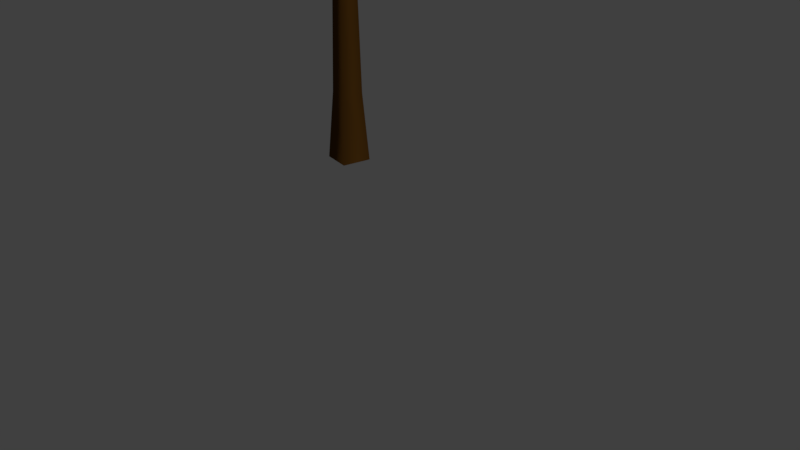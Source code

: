 # Source: Tree_-_Dead_snow.blend  (saved by Blender 2.79.0; exported with 4.5.12 LTS)
import bpy
from mathutils import Matrix  # noqa: F401  (used for matrix-valued properties, if any)

bpy.ops.wm.read_factory_settings(use_empty=True)
scene = bpy.context.scene
scene.name = 'Scene'

# ---- collections
col_collection_1 = bpy.data.collections.new('Collection 1'); scene.collection.children.link(col_collection_1)

# ---- materials (node trees are filled in below, after node groups)
mat_dead_tree_trunk = bpy.data.materials.new('Dead tree trunk')
mat_dead_tree_trunk.alpha_threshold = 0.0
mat_dead_tree_trunk.use_transparent_shadow = False
mat_dead_tree_trunk.diffuse_color = (0.1065, 0.0448, 0.007048, 1.0)
mat_dead_tree_trunk.specular_color = (0.6982, 0.6982, 0.6982)
mat_dead_tree_trunk.roughness = 0.5
mat_dead_tree_trunk.specular_intensity = 0.0
mat_snow = bpy.data.materials.new('snow')
mat_snow.alpha_threshold = 0.0
mat_snow.use_transparent_shadow = False
mat_snow.diffuse_color = (1.0, 1.0, 1.0, 1.0)
mat_snow.specular_color = (0.3844, 1.0, 1.0)
mat_snow.roughness = 0.5
mat_snow.specular_intensity = 1.0

# ---- material node trees

# ---- world
world_world = bpy.data.worlds.new('World'); scene.world = world_world
world_world.color = (0.05088, 0.05088, 0.05088)
world_world.use_sun_shadow = False
world_world.sun_shadow_jitter_overblur = 0.0
world_world.cycles.sampling_method = 'MANUAL'

# ---- cameras
cam_camera = bpy.data.cameras.new('Camera')
cam_camera.clip_end = 100.0
cam_camera.lens = 35.0
cam_camera.sensor_width = 32.0
cam_camera.sensor_height = 18.0
cam_camera.ortho_scale = 7.314
cam_camera.dof.focus_distance = 0.0
cam_camera.dof.aperture_fstop = 128.0

# ---- lights
light_lamp = bpy.data.lights.new('Lamp', 'SUN')
light_lamp.transmission_factor = 0.0
light_lamp.cutoff_distance = 30.0
light_lamp.angle = 0.1993
light_lamp.energy = 1.0
light_lamp.shadow_buffer_clip_start = 1.001
light_lamp.shadow_soft_size = 0.1
light_lamp.shadow_cascade_max_distance = 1000.0

# ---- meshes
me_cutree_003 = bpy.data.meshes.new('CUtree.003')
me_cutree_003.from_pydata([(0.1942, -0.2768, 8.867e-06), (0.2768, 0.1942, 6.22e-06), (-0.1942, 0.2768, -8.867e-06), (-0.2768, -0.1942, -6.22e-06), (0.1354, -0.193, 1.11), (0.193, 0.1354, 1.109), (-0.1354, 0.193, 1.109), (-0.193, -0.1354, 1.109), (0.1145, -0.1632, 2.219), (0.1646, 0.1226, 2.219), (-0.1212, 0.1728, 2.218), (-0.1714, -0.113, 2.219), (0.09814, -0.139, 3.329), (0.1408, 0.1043, 3.328), (-0.1025, 0.147, 3.326), (-0.1452, -0.09633, 3.327), (0.06326, -0.1018, 4.438), (0.09849, 0.09906, 4.438), (-0.1023, 0.1343, 4.436), (-0.1375, -0.06652, 4.436), (0.03772, -0.08203, 5.546), (0.06548, 0.07628, 5.547), (-0.0928, 0.1041, 5.544), (-0.1206, -0.05426, 5.543), (-0.013, -0.05733, 6.654), (0.007302, 0.05847, 6.655), (-0.1085, 0.07878, 6.653), (-0.1288, -0.03701, 6.653), (-0.02308, -0.0447, 7.76), (-0.01022, 0.02859, 7.76), (-0.08351, 0.04144, 7.759), (-0.09637, -0.03184, 7.76), (-0.06302, 0.01527, 8.869), (-0.05761, 0.04603, 8.868), (-0.08838, 0.05142, 8.867), (-0.09379, 0.02065, 8.868), (0.003799, 0.009572, 2.829), (0.02448, -0.02043, 2.794), (-0.007102, -0.002038, 2.76), (-0.02778, 0.02796, 2.794), (0.2177, 0.2407, 2.749), (0.2358, 0.2184, 2.721), (0.2124, 0.2351, 2.693), (0.1943, 0.2575, 2.721), (0.4414, 0.4739, 2.728), (0.4573, 0.4597, 2.706), (0.4414, 0.474, 2.685), (0.4255, 0.4882, 2.706), (0.6498, 0.7232, 2.737), (0.6616, 0.715, 2.723), (0.6525, 0.7262, 2.709), (0.6407, 0.7344, 2.723), (0.8785, 0.9462, 2.803), (0.8848, 0.9425, 2.796), (0.8807, 0.9486, 2.789), (0.8745, 0.9523, 2.796), (1.092, 1.183, 2.876), (1.092, 1.183, 2.876), (1.092, 1.183, 2.876), (1.092, 1.183, 2.876), (-0.009627, 0.002771, 2.93), (-0.004793, 0.04136, 2.893), (0.007038, 0.004182, 2.856), (0.002204, -0.0344, 2.893), (-0.3414, -0.02803, 2.847), (-0.3399, 0.002637, 2.817), (-0.3333, -0.02736, 2.787), (-0.3349, -0.05802, 2.817), (-0.6821, -0.05281, 2.824), (-0.6845, -0.03014, 2.801), (-0.682, -0.05287, 2.778), (-0.6797, -0.07553, 2.801), (-1.022, -0.1007, 2.83), (-1.026, -0.08587, 2.815), (-1.027, -0.1012, 2.8), (-1.022, -0.116, 2.815), (-1.356, -0.1407, 2.905), (-1.359, -0.1335, 2.898), (-1.36, -0.1414, 2.891), (-1.357, -0.1485, 2.898), (-1.668, -0.2283, 3.023), (-1.668, -0.2283, 3.023), (-1.668, -0.2283, 3.023), (-1.668, -0.2283, 3.023), (0.006207, -0.00242, 3.142), (-0.02741, -0.03073, 3.1), (-0.008491, 0.008997, 3.058), (0.02512, 0.0373, 3.1), (0.2989, -0.2283, 3.051), (0.274, -0.2525, 3.017), (0.2914, -0.2225, 2.983), (0.3162, -0.1983, 3.017), (0.5966, -0.4617, 3.02), (0.581, -0.4822, 2.995), (0.596, -0.4612, 2.969), (0.6117, -0.4407, 2.995), (0.9081, -0.68, 3.023), (0.8995, -0.695, 3.006), (0.912, -0.6829, 2.989), (0.9206, -0.6679, 3.006), (1.188, -0.9234, 3.108), (1.185, -0.9318, 3.1), (1.193, -0.9267, 3.092), (1.196, -0.9183, 3.1), (1.479, -1.132, 3.245), (1.479, -1.132, 3.245), (1.479, -1.132, 3.245), (1.479, -1.132, 3.245), (-0.003246, 0.01353, 3.285), (0.04377, 0.01143, 3.24), (6.211e-06, -0.006333, 3.195), (-0.04701, -0.00424, 3.24), (-0.07005, 0.3993, 3.187), (-0.03288, 0.4002, 3.151), (-0.06845, 0.3893, 3.114), (-0.1056, 0.3884, 3.151), (-0.1298, 0.7961, 3.157), (-0.1023, 0.7997, 3.129), (-0.1295, 0.7948, 3.101), (-0.157, 0.7913, 3.129), (-0.1918, 1.195, 3.15), (-0.1739, 1.2, 3.131), (-0.1923, 1.199, 3.113), (-0.2103, 1.194, 3.131), (-0.2458, 1.591, 3.215), (-0.237, 1.594, 3.206), (-0.2464, 1.595, 3.197), (-0.2552, 1.591, 3.206), (-0.3271, 1.981, 3.293), (-0.3271, 1.981, 3.293), (-0.3271, 1.981, 3.293), (-0.3271, 1.981, 3.293), (-0.009241, -0.003633, 3.535), (-0.04721, 0.03211, 3.485), (0.001937, 0.01388, 3.435), (0.0399, -0.02186, 3.485), (-0.2353, -0.3691, 3.436), (-0.2671, -0.3428, 3.395), (-0.2299, -0.3607, 3.354), (-0.1981, -0.3871, 3.395), (-0.4794, -0.7345, 3.408), (-0.5051, -0.7176, 3.377), (-0.479, -0.7339, 3.346), (-0.4533, -0.7508, 3.377), (-0.7099, -1.11, 3.405), (-0.7287, -1.102, 3.385), (-0.7132, -1.115, 3.365), (-0.6944, -1.124, 3.385), (-0.9521, -1.462, 3.516), (-0.9628, -1.46, 3.507), (-0.9558, -1.468, 3.497), (-0.9451, -1.47, 3.507), (-1.132, -1.831, 3.684), (-1.132, -1.831, 3.684), (-1.132, -1.831, 3.684), (-1.132, -1.831, 3.684), (0.00448, 0.008894, 3.663), (0.007892, -0.04605, 3.61), (-0.01512, 0.004088, 3.557), (-0.01853, 0.05904, 3.61), (0.4425, 0.1192, 3.566), (0.4487, 0.07606, 3.523), (0.4344, 0.1172, 3.48), (0.4282, 0.1603, 3.523), (0.891, 0.2245, 3.553), (0.8996, 0.1931, 3.521), (0.8926, 0.2249, 3.488), (0.8841, 0.2563, 3.521), (1.338, 0.3394, 3.568), (1.346, 0.319, 3.547), (1.346, 0.3412, 3.526), (1.338, 0.3615, 3.547), (1.776, 0.3943, 3.706), (1.782, 0.3842, 3.696), (1.784, 0.3957, 3.686), (1.779, 0.4057, 3.696), (2.211, 0.4505, 3.864), (2.211, 0.4505, 3.864), (2.211, 0.4505, 3.864), (2.211, 0.4505, 3.864), (-0.01988, 0.01525, 3.882), (0.01818, 0.06265, 3.824), (0.001816, 0.003831, 3.765), (-0.03624, -0.04356, 3.824), (-0.4547, 0.2378, 3.767), (-0.4267, 0.277, 3.72), (-0.4434, 0.2318, 3.673), (-0.4714, 0.1926, 3.72), (-0.8919, 0.4771, 3.725), (-0.8753, 0.5087, 3.689), (-0.8908, 0.4764, 3.653), (-0.9074, 0.4447, 3.689), (-1.349, 0.6851, 3.726), (-1.341, 0.7077, 3.702), (-1.353, 0.687, 3.678), (-1.361, 0.6644, 3.702), (-1.799, 0.8975, 3.797), (-1.796, 0.9096, 3.786), (-1.804, 0.8998, 3.774), (-1.806, 0.8878, 3.786), (-2.247, 1.086, 3.934), (-2.247, 1.086, 3.934), (-2.247, 1.086, 3.934), (-2.247, 1.086, 3.934), (-0.007794, 0.002327, 3.991), (-0.0696, -0.01087, 3.93), (-0.01442, 0.02003, 3.868), (0.04739, 0.03323, 3.93), (0.1733, -0.478, 3.9), (0.1252, -0.4921, 3.85), (0.1708, -0.4713, 3.8), (0.2189, -0.4572, 3.85), (0.3531, -0.9647, 3.893), (0.319, -0.9807, 3.856), (0.3551, -0.97, 3.818), (0.3891, -0.954, 3.856), (0.5421, -1.445, 3.954), (0.5208, -1.459, 3.93), (0.5467, -1.458, 3.906), (0.568, -1.443, 3.93), (0.6787, -1.911, 4.145), (0.6687, -1.92, 4.133), (0.6821, -1.921, 4.122), (0.6921, -1.912, 4.133), (0.8781, -2.351, 4.351), (0.8781, -2.351, 4.351), (0.8781, -2.351, 4.351), (0.8781, -2.351, 4.351), (-0.01125, 0.02378, 4.235), (0.04717, -0.01366, 4.167), (-0.01997, 0.004956, 4.099), (-0.07839, 0.0424, 4.167), (0.2151, 0.5313, 4.136), (0.2633, 0.5046, 4.081), (0.212, 0.5247, 4.026), (0.1638, 0.5514, 4.081), (0.4642, 1.036, 4.133), (0.5024, 1.021, 4.092), (0.466, 1.04, 4.051), (0.4277, 1.056, 4.092), (0.6922, 1.552, 4.167), (0.7193, 1.545, 4.14), (0.6961, 1.561, 4.113), (0.6691, 1.568, 4.14), (0.9214, 2.053, 4.299), (0.9359, 2.052, 4.286), (0.9249, 2.061, 4.273), (0.9103, 2.062, 4.286), (1.086, 2.562, 4.492), (1.086, 2.562, 4.492), (1.086, 2.562, 4.492), (1.086, 2.562, 4.492), (-0.02674, 0.01077, 4.344), (-0.04916, 0.07927, 4.274), (-0.00796, 0.01997, 4.203), (0.01445, -0.04853, 4.274), (-0.5412, -0.2454, 4.245), (-0.5623, -0.1922, 4.188), (-0.5334, -0.2416, 4.131), (-0.5123, -0.2948, 4.188), (-1.066, -0.4954, 4.228), (-1.087, -0.4582, 4.185), (-1.069, -0.4972, 4.142), (-1.048, -0.5344, 4.185), (-1.575, -0.7737, 4.267), (-1.593, -0.7505, 4.239), (-1.586, -0.7789, 4.212), (-1.568, -0.8021, 4.24), (-2.094, -0.9841, 4.435), (-2.103, -0.9728, 4.421), (-2.102, -0.9879, 4.408), (-2.092, -0.9991, 4.422), (-2.615, -1.198, 4.602), (-2.615, -1.198, 4.602), (-2.615, -1.198, 4.602), (-2.615, -1.198, 4.602), (-0.0117, 0.01367, 4.499), (-0.04253, -0.05492, 4.424), (-0.02706, 0.01879, 4.35), (0.00377, 0.08738, 4.424), (0.5596, -0.1721, 4.418), (0.5389, -0.2283, 4.358), (0.5566, -0.1711, 4.298), (0.5773, -0.1149, 4.358), (1.13, -0.3722, 4.436), (1.119, -0.416, 4.392), (1.138, -0.3748, 4.347), (1.148, -0.331, 4.392), (1.703, -0.561, 4.498), (1.699, -0.5913, 4.469), (1.716, -0.5654, 4.439), (1.719, -0.535, 4.469), (2.242, -0.7753, 4.679), (2.242, -0.7911, 4.665), (2.251, -0.7785, 4.651), (2.251, -0.7626, 4.665), (2.805, -0.918, 4.869), (2.805, -0.918, 4.869), (2.805, -0.918, 4.869), (2.805, -0.918, 4.869), (-0.02485, 0.022, 4.785), (0.0462, 0.05441, 4.707), (-0.01842, 0.01053, 4.63), (-0.08947, -0.02187, 4.707), (-0.3302, 0.5651, 4.716), (-0.2756, 0.5951, 4.654), (-0.3297, 0.5642, 4.592), (-0.3843, 0.5343, 4.654), (-0.6335, 1.11, 4.744), (-0.5965, 1.139, 4.697), (-0.6391, 1.12, 4.651), (-0.6761, 1.091, 4.697), (-0.9799, 1.625, 4.834), (-0.957, 1.647, 4.804), (-0.9879, 1.638, 4.774), (-1.011, 1.616, 4.804), (-1.247, 2.159, 5.029), (-1.235, 2.171, 5.014), (-1.252, 2.169, 5.0), (-1.263, 2.157, 5.015), (-1.52, 2.689, 5.239), (-1.52, 2.689, 5.239), (-1.52, 2.689, 5.239), (-1.52, 2.689, 5.239), (-0.02313, 0.01029, 4.907), (-0.09702, 0.03046, 4.831), (-0.02095, 0.0211, 4.755), (0.05293, 0.0009237, 4.831), (-0.1418, -0.5923, 4.847), (-0.2017, -0.5803, 4.786), (-0.142, -0.5932, 4.725), (-0.08205, -0.6053, 4.786), (-0.2734, -1.192, 4.886), (-0.3195, -1.189, 4.84), (-0.2759, -1.204, 4.795), (-0.2297, -1.207, 4.84), (-0.3909, -1.79, 4.979), (-0.4224, -1.791, 4.949), (-0.3945, -1.807, 4.92), (-0.363, -1.806, 4.95), (-0.5598, -2.348, 5.188), (-0.5758, -2.349, 5.174), (-0.5623, -2.359, 5.16), (-0.5463, -2.357, 5.174), (-0.7161, -2.911, 5.402), (-0.7161, -2.911, 5.402), (-0.7161, -2.911, 5.402), (-0.7161, -2.911, 5.402), (-0.02096, 0.01526, 5.103), (0.01863, -0.04738, 5.029), (-0.02397, 0.01325, 4.955), (-0.06356, 0.07589, 5.029), (0.479, 0.3486, 5.073), (0.5142, 0.3008, 5.014), (0.4838, 0.3518, 4.955), (0.4487, 0.3996, 5.014), (0.9769, 0.6769, 5.132), (1.008, 0.6441, 5.088), (0.9897, 0.6854, 5.045), (0.9588, 0.7183, 5.088), (1.467, 1.001, 5.251), (1.492, 0.9819, 5.224), (1.485, 1.013, 5.196), (1.46, 1.032, 5.224), (1.925, 1.284, 5.522), (1.939, 1.276, 5.509), (1.936, 1.292, 5.496), (1.922, 1.3, 5.509), (2.381, 1.592, 5.775), (2.381, 1.592, 5.775), (2.381, 1.592, 5.775), (2.381, 1.592, 5.775), (-0.024, 0.01357, 5.199), (-0.01395, 0.08585, 5.126), (-0.02162, 0.01333, 5.053), (-0.03167, -0.05895, 5.126), (-0.6129, 0.08561, 5.174), (-0.6082, 0.1439, 5.116), (-0.6196, 0.08655, 5.058), (-0.6243, 0.02829, 5.116), (-1.194, 0.1774, 5.238), (-1.196, 0.2219, 5.195), (-1.21, 0.1796, 5.152), (-1.207, 0.1351, 5.195), (-1.77, 0.2358, 5.362), (-1.777, 0.2661, 5.335), (-1.79, 0.2384, 5.308), (-1.784, 0.2082, 5.335), (-2.299, 0.3086, 5.622), (-2.305, 0.3241, 5.61), (-2.313, 0.3105, 5.597), (-2.308, 0.2951, 5.61), (-2.805, 0.3512, 5.937), (-2.805, 0.3512, 5.937), (-2.805, 0.3512, 5.937), (-2.805, 0.3512, 5.937), (-0.02668, 0.01379, 5.447), (-0.07809, -0.03412, 5.377), (-0.02315, 0.009562, 5.307), (0.02827, 0.05747, 5.377), (0.3479, -0.4212, 5.456), (0.3097, -0.4629, 5.4), (0.3572, -0.432, 5.344), (0.3953, -0.3903, 5.4), (0.7078, -0.8517, 5.564), (0.683, -0.8875, 5.523), (0.7227, -0.8692, 5.483), (0.7475, -0.8334, 5.523), (1.06, -1.269, 5.741), (1.046, -1.296, 5.715), (1.075, -1.287, 5.69), (1.089, -1.26, 5.716), (1.387, -1.66, 6.01), (1.381, -1.674, 5.998), (1.397, -1.671, 5.986), (1.403, -1.656, 5.998), (1.705, -2.037, 6.312), (1.705, -2.037, 6.312), (1.705, -2.037, 6.312), (1.705, -2.037, 6.312), (-0.02703, 0.006972, 5.561), (0.04224, 0.006114, 5.493), (-0.0262, 0.01536, 5.424), (-0.09546, 0.01622, 5.492), (0.01432, 0.5716, 5.582), (0.07004, 0.5746, 5.527), (0.01574, 0.5875, 5.473), (-0.03998, 0.5844, 5.527), (0.07194, 1.122, 5.697), (0.1142, 1.13, 5.658), (0.07369, 1.143, 5.617), (0.03148, 1.135, 5.657), (0.08272, 1.67, 5.845), (0.111, 1.679, 5.82), (0.08412, 1.689, 5.794), (0.05582, 1.681, 5.819), (0.09782, 2.191, 6.073), (0.1119, 2.198, 6.061), (0.09849, 2.203, 6.048), (0.08437, 2.197, 6.06), (0.03256, 2.704, 6.314), (0.03256, 2.704, 6.314), (0.03256, 2.704, 6.314), (0.03256, 2.704, 6.314), (-0.02905, 0.01512, 5.836), (-0.08163, 0.05606, 5.77), (-0.03724, 0.006471, 5.704), (0.01534, -0.03448, 5.77), (-0.4019, -0.3842, 5.872), (-0.447, -0.3547, 5.82), (-0.4149, -0.398, 5.768), (-0.3698, -0.4275, 5.82), (-0.7666, -0.7671, 6.004), (-0.8052, -0.7503, 5.967), (-0.7841, -0.7861, 5.929), (-0.7455, -0.8029, 5.966), (-1.085, -1.165, 6.2), (-1.114, -1.158, 6.177), (-1.103, -1.185, 6.154), (-1.074, -1.193, 6.176), (-1.374, -1.498, 6.525), (-1.39, -1.497, 6.516), (-1.385, -1.511, 6.505), (-1.369, -1.513, 6.515), (-1.566, -1.861, 6.894), (-1.566, -1.861, 6.894), (-1.566, -1.861, 6.894), (-1.566, -1.861, 6.894), (-0.04973, 0.01076, 5.978), (-0.03609, -0.05377, 5.914), (-0.02638, 0.01119, 5.85), (-0.04002, 0.07572, 5.914), (0.4807, 0.02704, 6.061), (0.495, -0.0245, 6.011), (0.5073, 0.02758, 5.961), (0.4929, 0.07912, 6.011), (0.9893, 0.03201, 6.227), (1.006, -0.006481, 6.191), (1.02, 0.03271, 6.155), (1.003, 0.0712, 6.191), (1.474, 0.06279, 6.455), (1.488, 0.03727, 6.433), (1.501, 0.06353, 6.411), (1.487, 0.08906, 6.433), (1.904, 0.06322, 6.778), (1.912, 0.05048, 6.768), (1.921, 0.06364, 6.758), (1.912, 0.07638, 6.768), (2.307, 0.06487, 7.138), (2.307, 0.06487, 7.138), (2.307, 0.06487, 7.138), (2.307, 0.06487, 7.138), (-0.03898, 0.004223, 6.202), (-0.005808, 0.05813, 6.141), (-0.05483, 0.01873, 6.08), (-0.088, -0.03517, 6.141), (-0.4245, 0.3435, 6.279), (-0.4, 0.3885, 6.231), (-0.4424, 0.3598, 6.183), (-0.4669, 0.3149, 6.231), (-0.7859, 0.6833, 6.43), (-0.7704, 0.7196, 6.395), (-0.8047, 0.7003, 6.36), (-0.8202, 0.664, 6.395), (-1.157, 0.9998, 6.608), (-1.149, 1.025, 6.586), (-1.174, 1.015, 6.564), (-1.183, 0.989, 6.586), (-1.471, 1.322, 6.872), (-1.467, 1.335, 6.861), (-1.48, 1.33, 6.851), (-1.484, 1.317, 6.862), (-1.804, 1.634, 7.128), (-1.804, 1.634, 7.128), (-1.804, 1.634, 7.128), (-1.804, 1.634, 7.128), (-0.05223, 0.02563, 6.279), (-0.1102, 0.0006911, 6.22), (-0.04757, -0.002409, 6.16), (0.01038, 0.02253, 6.22), (0.03751, -0.4676, 6.386), (-0.008294, -0.4907, 6.34), (0.04256, -0.4976, 6.293), (0.08837, -0.4745, 6.34), (0.11, -0.9378, 6.572), (0.07633, -0.9592, 6.539), (0.1152, -0.9691, 6.506), (0.149, -0.9477, 6.539), (0.1805, -1.388, 6.804), (0.1585, -1.406, 6.784), (0.185, -1.417, 6.764), (0.207, -1.399, 6.784), (0.2193, -1.767, 7.147), (0.2086, -1.777, 7.139), (0.2221, -1.784, 7.131), (0.2329, -1.774, 7.14), (0.2538, -2.096, 7.542), (0.2538, -2.096, 7.542), (0.2538, -2.096, 7.542), (0.2538, -2.096, 7.542), (-0.0696, -0.002562, 6.546), (-0.01232, -0.02489, 6.491), (-0.04642, 0.02543, 6.435), (-0.1037, 0.04776, 6.49), (0.2229, 0.3669, 6.688), (0.2705, 0.3512, 6.644), (0.246, 0.3949, 6.601), (0.1984, 0.4106, 6.644), (0.5099, 0.7007, 6.905), (0.5481, 0.692, 6.875), (0.5318, 0.7273, 6.844), (0.4935, 0.7359, 6.874), (0.7637, 1.044, 7.151), (0.7909, 1.04, 7.132), (0.7813, 1.066, 7.113), (0.7541, 1.069, 7.132), (0.9955, 1.337, 7.473), (1.01, 1.336, 7.465), (1.006, 1.35, 7.456), (0.9914, 1.351, 7.464), (1.194, 1.622, 7.826), (1.194, 1.622, 7.826), (1.194, 1.622, 7.826), (1.194, 1.622, 7.826), (-0.04286, 0.01511, 6.675), (-0.07434, 0.06629, 6.621), (-0.0778, 0.006708, 6.567), (-0.04633, -0.04448, 6.621), (-0.491, -0.0988, 6.816), (-0.5191, -0.05856, 6.774), (-0.5256, -0.1072, 6.732), (-0.4976, -0.1474, 6.774), (-0.9132, -0.1953, 7.029), (-0.938, -0.1661, 6.999), (-0.9456, -0.2032, 6.969), (-0.9208, -0.2324, 6.999), (-1.317, -0.317, 7.266), (-1.336, -0.298, 7.248), (-1.343, -0.3234, 7.229), (-1.325, -0.3423, 7.247), (-1.685, -0.3943, 7.572), (-1.696, -0.3851, 7.564), (-1.7, -0.3979, 7.555), (-1.69, -0.4071, 7.563), (-2.032, -0.5375, 7.884), (-2.032, -0.5375, 7.884), (-2.032, -0.5375, 7.884), (-2.032, -0.5375, 7.884), (-0.07917, 0.01975, 6.811), (-0.08849, -0.0391, 6.759), (-0.04403, -7.892e-06, 6.707), (-0.03471, 0.05884, 6.759), (0.3127, -0.1947, 6.972), (0.3075, -0.243, 6.932), (0.3461, -0.2134, 6.891), (0.3512, -0.1651, 6.932), (0.6737, -0.4025, 7.197), (0.673, -0.4405, 7.168), (0.7046, -0.4198, 7.14), (0.7053, -0.3818, 7.168), (1.028, -0.5868, 7.453), (1.029, -0.6129, 7.435), (1.053, -0.6008, 7.418), (1.052, -0.5747, 7.436), (1.3, -0.7966, 7.782), (1.301, -0.8098, 7.773), (1.314, -0.8045, 7.766), (1.313, -0.7913, 7.775), (1.581, -1.003, 8.109), (1.581, -1.003, 8.109), (1.581, -1.003, 8.109), (1.581, -1.003, 8.109), (-0.0558, -0.01691, 7.039), (-0.008746, 0.01826, 6.991), (-0.06601, 0.02959, 6.943), (-0.1131, -0.005589, 6.991), (-0.1491, 0.3871, 7.233), (-0.112, 0.4177, 7.196), (-0.1585, 0.4298, 7.159), (-0.1956, 0.3993, 7.196), (-0.2266, 0.7585, 7.485), (-0.1997, 0.7854, 7.461), (-0.2353, 0.7977, 7.435), (-0.2622, 0.7708, 7.46), (-0.3171, 1.09, 7.785), (-0.2997, 1.111, 7.771), (-0.3241, 1.122, 7.757), (-0.3416, 1.102, 7.772), (-0.3321, 1.346, 8.165), (-0.3235, 1.357, 8.158), (-0.3359, 1.364, 8.153), (-0.3445, 1.353, 8.16), (-0.3548, 1.613, 8.541), (-0.3548, 1.613, 8.541), (-0.3548, 1.613, 8.541), (-0.3548, 1.613, 8.541), (-0.05056, 0.02569, 7.171), (-0.108, 0.02169, 7.125), (-0.06775, -0.01839, 7.078), (-0.01035, -0.01439, 7.124), (-0.1884, -0.3524, 7.364), (-0.2353, -0.3581, 7.329), (-0.2045, -0.3939, 7.294), (-0.1577, -0.3882, 7.329), (-0.3262, -0.6847, 7.627), (-0.3627, -0.6923, 7.603), (-0.3406, -0.7217, 7.579), (-0.3042, -0.7141, 7.603), (-0.4291, -1.01, 7.915), (-0.4541, -1.017, 7.901), (-0.4403, -1.039, 7.888), (-0.4153, -1.032, 7.901), (-0.5475, -1.245, 8.277), (-0.5604, -1.249, 8.271), (-0.554, -1.261, 8.266), (-0.5411, -1.257, 8.272), (-0.6283, -1.444, 8.672), (-0.6283, -1.444, 8.672), (-0.6283, -1.444, 8.672), (-0.6283, -1.444, 8.672), (-0.08026, -0.009123, 7.374), (-0.0386, -0.04695, 7.332), (-0.03121, 0.0086, 7.289), (-0.07287, 0.04642, 7.331), (0.2685, 0.1197, 7.591), (0.304, 0.09017, 7.559), (0.3123, 0.1355, 7.526), (0.2769, 0.165, 7.559), (0.5844, 0.2313, 7.86), (0.6133, 0.21, 7.838), (0.6218, 0.2448, 7.815), (0.5928, 0.2661, 7.838), (0.8818, 0.3462, 8.149), (0.9029, 0.3327, 8.136), (0.9103, 0.3566, 8.123), (0.8893, 0.3701, 8.136), (1.12, 0.4271, 8.5), (1.131, 0.4206, 8.494), (1.135, 0.4327, 8.489), (1.124, 0.4393, 8.494), (1.356, 0.5159, 8.852), (1.356, 0.5159, 8.852), (1.356, 0.5159, 8.852), (1.356, 0.5159, 8.852), (-0.0275, -0.01297, 7.531), (-0.03552, 0.04235, 7.493), (-0.07984, 0.008763, 7.454), (-0.07182, -0.04656, 7.492), (-0.3452, 0.1156, 7.77), (-0.3539, 0.1608, 7.741), (-0.392, 0.135, 7.712), (-0.3833, 0.08986, 7.741), (-0.616, 0.2311, 8.064), (-0.6256, 0.2662, 8.045), (-0.6563, 0.2477, 8.026), (-0.6468, 0.2126, 8.044), (-0.8682, 0.3102, 8.386), (-0.8765, 0.3343, 8.377), (-0.8987, 0.3226, 8.367), (-0.8904, 0.2985, 8.376), (-1.035, 0.3751, 8.764), (-1.04, 0.3874, 8.762), (-1.051, 0.3816, 8.757), (-1.046, 0.3693, 8.76), (-1.186, 0.3584, 9.156), (-1.186, 0.3584, 9.156), (-1.186, 0.3584, 9.156), (-1.186, 0.3584, 9.156), (-0.06939, 0.02373, 7.79), (-0.09168, -0.02611, 7.756), (-0.03715, -0.02706, 7.722), (-0.01485, 0.02278, 7.756), (0.09513, -0.2344, 8.047), (0.07836, -0.276, 8.022), (0.1231, -0.2784, 7.996), (0.1399, -0.2369, 8.022), (0.2354, -0.4564, 8.347), (0.2241, -0.4894, 8.331), (0.2587, -0.4928, 8.314), (0.27, -0.4598, 8.33), (0.3702, -0.654, 8.667), (0.3632, -0.6769, 8.658), (0.3872, -0.681, 8.649), (0.3943, -0.658, 8.659), (0.4244, -0.8082, 9.032), (0.4212, -0.8202, 9.029), (0.4334, -0.8225, 9.026), (0.4367, -0.8106, 9.029), (0.5331, -0.9266, 9.402), (0.5331, -0.9266, 9.402), (0.5331, -0.9266, 9.402), (0.5331, -0.9266, 9.402), (-0.06581, -0.02758, 7.926), (-0.0132, -0.01578, 7.895), (-0.04319, 0.02801, 7.861), (-0.09581, 0.01621, 7.893), (0.03626, 0.2473, 8.184), (0.07893, 0.2582, 8.16), (0.05591, 0.2958, 8.136), (0.01324, 0.2848, 8.16), (0.1358, 0.4697, 8.487), (0.1688, 0.4804, 8.472), (0.1522, 0.5104, 8.457), (0.1193, 0.4997, 8.472), (0.1922, 0.6752, 8.814), (0.2145, 0.6832, 8.806), (0.204, 0.7045, 8.798), (0.1816, 0.6964, 8.806), (0.2728, 0.8097, 9.173), (0.284, 0.8138, 9.17), (0.279, 0.825, 9.167), (0.2678, 0.8208, 9.171), (0.3425, 0.936, 9.539), (0.3425, 0.936, 9.539), (0.3425, 0.936, 9.539), (0.3425, 0.936, 9.539), (-0.0323, 0.02396, 8.153), (-0.08257, 0.03995, 8.126), (-0.08391, -0.01233, 8.098), (-0.03364, -0.02832, 8.125), (-0.2364, -0.1257, 8.428), (-0.2776, -0.1136, 8.408), (-0.2801, -0.1565, 8.388), (-0.2389, -0.1686, 8.408), (-0.4112, -0.2428, 8.736), (-0.4436, -0.2349, 8.723), (-0.4466, -0.2678, 8.71), (-0.4141, -0.2757, 8.723), (-0.5489, -0.3648, 9.061), (-0.5714, -0.3601, 9.054), (-0.5743, -0.3828, 9.048), (-0.5518, -0.3874, 9.054), (-0.6505, -0.4212, 9.417), (-0.662, -0.4191, 9.415), (-0.6636, -0.4305, 9.412), (-0.6521, -0.4326, 9.414), (-0.7187, -0.5248, 9.772), (-0.7187, -0.5248, 9.772), (-0.7187, -0.5248, 9.772), (-0.7187, -0.5248, 9.772), (-0.09224, 0.01608, 8.307), (-0.06734, -0.02653, 8.285), (-0.03096, 0.006474, 8.262), (-0.05585, 0.04908, 8.284), (0.1229, -0.01471, 8.595), (0.144, -0.04898, 8.579), (0.1746, -0.0228, 8.563), (0.1535, 0.01147, 8.579), (0.2867, -0.04316, 8.914), (0.3039, -0.06908, 8.905), (0.3282, -0.04965, 8.895), (0.3109, -0.02373, 8.905), (0.4222, -0.06035, 9.248), (0.434, -0.07771, 9.243), (0.4511, -0.06495, 9.239), (0.4393, -0.04759, 9.244), (0.5019, -0.1118, 9.598), (0.508, -0.1205, 9.596), (0.5166, -0.1142, 9.594), (0.5105, -0.1054, 9.596), (0.5883, -0.0989, 9.95), (0.5883, -0.0989, 9.95), (0.5883, -0.0989, 9.95), (0.5883, -0.0989, 9.95), (-0.054, -0.005182, 8.487), (-0.03725, 0.03377, 8.469), (-0.07847, 0.04224, 8.449), (-0.09521, 0.003287, 8.468), (-0.1527, 0.1758, 8.765), (-0.1397, 0.2078, 8.752), (-0.1733, 0.2158, 8.739), (-0.1863, 0.1838, 8.752), (-0.2208, 0.3175, 9.072), (-0.2116, 0.3426, 9.065), (-0.2375, 0.3498, 9.058), (-0.2466, 0.3247, 9.065), (-0.2721, 0.42, 9.398), (-0.2662, 0.4374, 9.395), (-0.2838, 0.4429, 9.393), (-0.2896, 0.4256, 9.396), (-0.2717, 0.4587, 9.743), (-0.2688, 0.4675, 9.742), (-0.2776, 0.4703, 9.742), (-0.2805, 0.4615, 9.743), (-0.3012, 0.4972, 10.09), (-0.3012, 0.4972, 10.09), (-0.3012, 0.4972, 10.09), (-0.3012, 0.4972, 10.09), (-0.07184, 0.04894, 8.587), (-0.09846, 0.01945, 8.574), (-0.06603, -0.003426, 8.56), (-0.03941, 0.02607, 8.574), (-0.05314, -0.1117, 8.884), (-0.07434, -0.1361, 8.875), (-0.0483, -0.1552, 8.866), (-0.0271, -0.1308, 8.875), (-0.04161, -0.2234, 9.203), (-0.05736, -0.2427, 9.198), (-0.03774, -0.2575, 9.193), (-0.02199, -0.2383, 9.197), (-0.009376, -0.3011, 9.53), (-0.01978, -0.3142, 9.529), (-0.0066, -0.3245, 9.527), (0.003807, -0.3114, 9.528), (-0.0157, -0.3038, 9.869), (-0.0209, -0.3104, 9.869), (-0.01429, -0.3156, 9.868), (-0.009096, -0.309, 9.869), (-0.0006673, -0.336, 10.21), (-0.0006673, -0.336, 10.21), (-0.0006673, -0.336, 10.21), (-0.0006673, -0.336, 10.21), (-0.07976, 0.05496, 8.87), (-0.09739, 0.02919, 8.869), (-0.07164, 0.01172, 8.866), (-0.05402, 0.0375, 8.867), (-0.06141, 0.02327, 9.186), (-0.07549, 0.002619, 9.186), (-0.05484, -0.01146, 9.185), (-0.04076, 0.009196, 9.186), (-0.07542, 0.03189, 9.505), (-0.08598, 0.0164, 9.504), (-0.0705, 0.005834, 9.504), (-0.05994, 0.02132, 9.505), (-0.07509, 0.008765, 9.823), (-0.08214, -0.001554, 9.823), (-0.07182, -0.008593, 9.824), (-0.06477, 0.001726, 9.824), (-0.08893, 0.04598, 10.14), (-0.09247, 0.04085, 10.14), (-0.08733, 0.03736, 10.14), (-0.08379, 0.0425, 10.14), (-0.1053, 0.07691, 10.46), (-0.1053, 0.07691, 10.46), (-0.1053, 0.07691, 10.46), (-0.1053, 0.07691, 10.46)], [], [(0, 4, 7, 3), (1, 5, 4, 0), (2, 6, 5, 1), (3, 7, 6, 2), (4, 8, 11, 7), (5, 9, 8, 4), (6, 10, 9, 5), (7, 11, 10, 6), (8, 12, 15, 11), (9, 13, 12, 8), (10, 14, 13, 9), (11, 15, 14, 10), (12, 16, 19, 15), (13, 17, 16, 12), (14, 18, 17, 13), (15, 19, 18, 14), (16, 20, 23, 19), (17, 21, 20, 16), (18, 22, 21, 17), (19, 23, 22, 18), (20, 24, 27, 23), (21, 25, 24, 20), (22, 26, 25, 21), (23, 27, 26, 22), (24, 28, 31, 27), (25, 29, 28, 24), (26, 30, 29, 25), (27, 31, 30, 26), (28, 32, 35, 31), (29, 33, 32, 28), (30, 34, 33, 29), (31, 35, 34, 30), (36, 40, 43, 39), (37, 41, 40, 36), (38, 42, 41, 37), (39, 43, 42, 38), (40, 44, 47, 43), (41, 45, 44, 40), (42, 46, 45, 41), (43, 47, 46, 42), (44, 48, 51, 47), (45, 49, 48, 44), (46, 50, 49, 45), (47, 51, 50, 46), (48, 52, 55, 51), (49, 53, 52, 48), (50, 54, 53, 49), (51, 55, 54, 50), (52, 56, 59, 55), (53, 57, 56, 52), (54, 58, 57, 53), (55, 59, 58, 54), (60, 64, 67, 63), (61, 65, 64, 60), (62, 66, 65, 61), (63, 67, 66, 62), (64, 68, 71, 67), (65, 69, 68, 64), (66, 70, 69, 65), (67, 71, 70, 66), (68, 72, 75, 71), (69, 73, 72, 68), (70, 74, 73, 69), (71, 75, 74, 70), (72, 76, 79, 75), (73, 77, 76, 72), (74, 78, 77, 73), (75, 79, 78, 74), (76, 80, 83, 79), (77, 81, 80, 76), (78, 82, 81, 77), (79, 83, 82, 78), (84, 88, 91, 87), (85, 89, 88, 84), (86, 90, 89, 85), (87, 91, 90, 86), (88, 92, 95, 91), (89, 93, 92, 88), (90, 94, 93, 89), (91, 95, 94, 90), (92, 96, 99, 95), (93, 97, 96, 92), (94, 98, 97, 93), (95, 99, 98, 94), (96, 100, 103, 99), (97, 101, 100, 96), (98, 102, 101, 97), (99, 103, 102, 98), (100, 104, 107, 103), (101, 105, 104, 100), (102, 106, 105, 101), (103, 107, 106, 102), (108, 112, 115, 111), (109, 113, 112, 108), (110, 114, 113, 109), (111, 115, 114, 110), (112, 116, 119, 115), (113, 117, 116, 112), (114, 118, 117, 113), (115, 119, 118, 114), (116, 120, 123, 119), (117, 121, 120, 116), (118, 122, 121, 117), (119, 123, 122, 118), (120, 124, 127, 123), (121, 125, 124, 120), (122, 126, 125, 121), (123, 127, 126, 122), (124, 128, 131, 127), (125, 129, 128, 124), (126, 130, 129, 125), (127, 131, 130, 126), (132, 136, 139, 135), (133, 137, 136, 132), (134, 138, 137, 133), (135, 139, 138, 134), (136, 140, 143, 139), (137, 141, 140, 136), (138, 142, 141, 137), (139, 143, 142, 138), (140, 144, 147, 143), (141, 145, 144, 140), (142, 146, 145, 141), (143, 147, 146, 142), (144, 148, 151, 147), (145, 149, 148, 144), (146, 150, 149, 145), (147, 151, 150, 146), (148, 152, 155, 151), (149, 153, 152, 148), (150, 154, 153, 149), (151, 155, 154, 150), (156, 160, 163, 159), (157, 161, 160, 156), (158, 162, 161, 157), (159, 163, 162, 158), (160, 164, 167, 163), (161, 165, 164, 160), (162, 166, 165, 161), (163, 167, 166, 162), (164, 168, 171, 167), (165, 169, 168, 164), (166, 170, 169, 165), (167, 171, 170, 166), (168, 172, 175, 171), (169, 173, 172, 168), (170, 174, 173, 169), (171, 175, 174, 170), (172, 176, 179, 175), (173, 177, 176, 172), (174, 178, 177, 173), (175, 179, 178, 174), (180, 184, 187, 183), (181, 185, 184, 180), (182, 186, 185, 181), (183, 187, 186, 182), (184, 188, 191, 187), (185, 189, 188, 184), (186, 190, 189, 185), (187, 191, 190, 186), (188, 192, 195, 191), (189, 193, 192, 188), (190, 194, 193, 189), (191, 195, 194, 190), (192, 196, 199, 195), (193, 197, 196, 192), (194, 198, 197, 193), (195, 199, 198, 194), (196, 200, 203, 199), (197, 201, 200, 196), (198, 202, 201, 197), (199, 203, 202, 198), (204, 208, 211, 207), (205, 209, 208, 204), (206, 210, 209, 205), (207, 211, 210, 206), (208, 212, 215, 211), (209, 213, 212, 208), (210, 214, 213, 209), (211, 215, 214, 210), (212, 216, 219, 215), (213, 217, 216, 212), (214, 218, 217, 213), (215, 219, 218, 214), (216, 220, 223, 219), (217, 221, 220, 216), (218, 222, 221, 217), (219, 223, 222, 218), (220, 224, 227, 223), (221, 225, 224, 220), (222, 226, 225, 221), (223, 227, 226, 222), (228, 232, 235, 231), (229, 233, 232, 228), (230, 234, 233, 229), (231, 235, 234, 230), (232, 236, 239, 235), (233, 237, 236, 232), (234, 238, 237, 233), (235, 239, 238, 234), (236, 240, 243, 239), (237, 241, 240, 236), (238, 242, 241, 237), (239, 243, 242, 238), (240, 244, 247, 243), (241, 245, 244, 240), (242, 246, 245, 241), (243, 247, 246, 242), (244, 248, 251, 247), (245, 249, 248, 244), (246, 250, 249, 245), (247, 251, 250, 246), (252, 256, 259, 255), (253, 257, 256, 252), (254, 258, 257, 253), (255, 259, 258, 254), (256, 260, 263, 259), (257, 261, 260, 256), (258, 262, 261, 257), (259, 263, 262, 258), (260, 264, 267, 263), (261, 265, 264, 260), (262, 266, 265, 261), (263, 267, 266, 262), (264, 268, 271, 267), (265, 269, 268, 264), (266, 270, 269, 265), (267, 271, 270, 266), (268, 272, 275, 271), (269, 273, 272, 268), (270, 274, 273, 269), (271, 275, 274, 270), (276, 280, 283, 279), (277, 281, 280, 276), (278, 282, 281, 277), (279, 283, 282, 278), (280, 284, 287, 283), (281, 285, 284, 280), (282, 286, 285, 281), (283, 287, 286, 282), (284, 288, 291, 287), (285, 289, 288, 284), (286, 290, 289, 285), (287, 291, 290, 286), (288, 292, 295, 291), (289, 293, 292, 288), (290, 294, 293, 289), (291, 295, 294, 290), (292, 296, 299, 295), (293, 297, 296, 292), (294, 298, 297, 293), (295, 299, 298, 294), (300, 304, 307, 303), (301, 305, 304, 300), (302, 306, 305, 301), (303, 307, 306, 302), (304, 308, 311, 307), (305, 309, 308, 304), (306, 310, 309, 305), (307, 311, 310, 306), (308, 312, 315, 311), (309, 313, 312, 308), (310, 314, 313, 309), (311, 315, 314, 310), (312, 316, 319, 315), (313, 317, 316, 312), (314, 318, 317, 313), (315, 319, 318, 314), (316, 320, 323, 319), (317, 321, 320, 316), (318, 322, 321, 317), (319, 323, 322, 318), (324, 328, 331, 327), (325, 329, 328, 324), (326, 330, 329, 325), (327, 331, 330, 326), (328, 332, 335, 331), (329, 333, 332, 328), (330, 334, 333, 329), (331, 335, 334, 330), (332, 336, 339, 335), (333, 337, 336, 332), (334, 338, 337, 333), (335, 339, 338, 334), (336, 340, 343, 339), (337, 341, 340, 336), (338, 342, 341, 337), (339, 343, 342, 338), (340, 344, 347, 343), (341, 345, 344, 340), (342, 346, 345, 341), (343, 347, 346, 342), (348, 352, 355, 351), (349, 353, 352, 348), (350, 354, 353, 349), (351, 355, 354, 350), (352, 356, 359, 355), (353, 357, 356, 352), (354, 358, 357, 353), (355, 359, 358, 354), (356, 360, 363, 359), (357, 361, 360, 356), (358, 362, 361, 357), (359, 363, 362, 358), (360, 364, 367, 363), (361, 365, 364, 360), (362, 366, 365, 361), (363, 367, 366, 362), (364, 368, 371, 367), (365, 369, 368, 364), (366, 370, 369, 365), (367, 371, 370, 366), (372, 376, 379, 375), (373, 377, 376, 372), (374, 378, 377, 373), (375, 379, 378, 374), (376, 380, 383, 379), (377, 381, 380, 376), (378, 382, 381, 377), (379, 383, 382, 378), (380, 384, 387, 383), (381, 385, 384, 380), (382, 386, 385, 381), (383, 387, 386, 382), (384, 388, 391, 387), (385, 389, 388, 384), (386, 390, 389, 385), (387, 391, 390, 386), (388, 392, 395, 391), (389, 393, 392, 388), (390, 394, 393, 389), (391, 395, 394, 390), (396, 400, 403, 399), (397, 401, 400, 396), (398, 402, 401, 397), (399, 403, 402, 398), (400, 404, 407, 403), (401, 405, 404, 400), (402, 406, 405, 401), (403, 407, 406, 402), (404, 408, 411, 407), (405, 409, 408, 404), (406, 410, 409, 405), (407, 411, 410, 406), (408, 412, 415, 411), (409, 413, 412, 408), (410, 414, 413, 409), (411, 415, 414, 410), (412, 416, 419, 415), (413, 417, 416, 412), (414, 418, 417, 413), (415, 419, 418, 414), (420, 424, 427, 423), (421, 425, 424, 420), (422, 426, 425, 421), (423, 427, 426, 422), (424, 428, 431, 427), (425, 429, 428, 424), (426, 430, 429, 425), (427, 431, 430, 426), (428, 432, 435, 431), (429, 433, 432, 428), (430, 434, 433, 429), (431, 435, 434, 430), (432, 436, 439, 435), (433, 437, 436, 432), (434, 438, 437, 433), (435, 439, 438, 434), (436, 440, 443, 439), (437, 441, 440, 436), (438, 442, 441, 437), (439, 443, 442, 438), (444, 448, 451, 447), (445, 449, 448, 444), (446, 450, 449, 445), (447, 451, 450, 446), (448, 452, 455, 451), (449, 453, 452, 448), (450, 454, 453, 449), (451, 455, 454, 450), (452, 456, 459, 455), (453, 457, 456, 452), (454, 458, 457, 453), (455, 459, 458, 454), (456, 460, 463, 459), (457, 461, 460, 456), (458, 462, 461, 457), (459, 463, 462, 458), (460, 464, 467, 463), (461, 465, 464, 460), (462, 466, 465, 461), (463, 467, 466, 462), (468, 472, 475, 471), (469, 473, 472, 468), (470, 474, 473, 469), (471, 475, 474, 470), (472, 476, 479, 475), (473, 477, 476, 472), (474, 478, 477, 473), (475, 479, 478, 474), (476, 480, 483, 479), (477, 481, 480, 476), (478, 482, 481, 477), (479, 483, 482, 478), (480, 484, 487, 483), (481, 485, 484, 480), (482, 486, 485, 481), (483, 487, 486, 482), (484, 488, 491, 487), (485, 489, 488, 484), (486, 490, 489, 485), (487, 491, 490, 486), (492, 496, 499, 495), (493, 497, 496, 492), (494, 498, 497, 493), (495, 499, 498, 494), (496, 500, 503, 499), (497, 501, 500, 496), (498, 502, 501, 497), (499, 503, 502, 498), (500, 504, 507, 503), (501, 505, 504, 500), (502, 506, 505, 501), (503, 507, 506, 502), (504, 508, 511, 507), (505, 509, 508, 504), (506, 510, 509, 505), (507, 511, 510, 506), (508, 512, 515, 511), (509, 513, 512, 508), (510, 514, 513, 509), (511, 515, 514, 510), (516, 520, 523, 519), (517, 521, 520, 516), (518, 522, 521, 517), (519, 523, 522, 518), (520, 524, 527, 523), (521, 525, 524, 520), (522, 526, 525, 521), (523, 527, 526, 522), (524, 528, 531, 527), (525, 529, 528, 524), (526, 530, 529, 525), (527, 531, 530, 526), (528, 532, 535, 531), (529, 533, 532, 528), (530, 534, 533, 529), (531, 535, 534, 530), (532, 536, 539, 535), (533, 537, 536, 532), (534, 538, 537, 533), (535, 539, 538, 534), (540, 544, 547, 543), (541, 545, 544, 540), (542, 546, 545, 541), (543, 547, 546, 542), (544, 548, 551, 547), (545, 549, 548, 544), (546, 550, 549, 545), (547, 551, 550, 546), (548, 552, 555, 551), (549, 553, 552, 548), (550, 554, 553, 549), (551, 555, 554, 550), (552, 556, 559, 555), (553, 557, 556, 552), (554, 558, 557, 553), (555, 559, 558, 554), (556, 560, 563, 559), (557, 561, 560, 556), (558, 562, 561, 557), (559, 563, 562, 558), (564, 568, 571, 567), (565, 569, 568, 564), (566, 570, 569, 565), (567, 571, 570, 566), (568, 572, 575, 571), (569, 573, 572, 568), (570, 574, 573, 569), (571, 575, 574, 570), (572, 576, 579, 575), (573, 577, 576, 572), (574, 578, 577, 573), (575, 579, 578, 574), (576, 580, 583, 579), (577, 581, 580, 576), (578, 582, 581, 577), (579, 583, 582, 578), (580, 584, 587, 583), (581, 585, 584, 580), (582, 586, 585, 581), (583, 587, 586, 582), (588, 592, 595, 591), (589, 593, 592, 588), (590, 594, 593, 589), (591, 595, 594, 590), (592, 596, 599, 595), (593, 597, 596, 592), (594, 598, 597, 593), (595, 599, 598, 594), (596, 600, 603, 599), (597, 601, 600, 596), (598, 602, 601, 597), (599, 603, 602, 598), (600, 604, 607, 603), (601, 605, 604, 600), (602, 606, 605, 601), (603, 607, 606, 602), (604, 608, 611, 607), (605, 609, 608, 604), (606, 610, 609, 605), (607, 611, 610, 606), (612, 616, 619, 615), (613, 617, 616, 612), (614, 618, 617, 613), (615, 619, 618, 614), (616, 620, 623, 619), (617, 621, 620, 616), (618, 622, 621, 617), (619, 623, 622, 618), (620, 624, 627, 623), (621, 625, 624, 620), (622, 626, 625, 621), (623, 627, 626, 622), (624, 628, 631, 627), (625, 629, 628, 624), (626, 630, 629, 625), (627, 631, 630, 626), (628, 632, 635, 631), (629, 633, 632, 628), (630, 634, 633, 629), (631, 635, 634, 630), (636, 640, 643, 639), (637, 641, 640, 636), (638, 642, 641, 637), (639, 643, 642, 638), (640, 644, 647, 643), (641, 645, 644, 640), (642, 646, 645, 641), (643, 647, 646, 642), (644, 648, 651, 647), (645, 649, 648, 644), (646, 650, 649, 645), (647, 651, 650, 646), (648, 652, 655, 651), (649, 653, 652, 648), (650, 654, 653, 649), (651, 655, 654, 650), (652, 656, 659, 655), (653, 657, 656, 652), (654, 658, 657, 653), (655, 659, 658, 654), (660, 664, 667, 663), (661, 665, 664, 660), (662, 666, 665, 661), (663, 667, 666, 662), (664, 668, 671, 667), (665, 669, 668, 664), (666, 670, 669, 665), (667, 671, 670, 666), (668, 672, 675, 671), (669, 673, 672, 668), (670, 674, 673, 669), (671, 675, 674, 670), (672, 676, 679, 675), (673, 677, 676, 672), (674, 678, 677, 673), (675, 679, 678, 674), (676, 680, 683, 679), (677, 681, 680, 676), (678, 682, 681, 677), (679, 683, 682, 678), (684, 688, 691, 687), (685, 689, 688, 684), (686, 690, 689, 685), (687, 691, 690, 686), (688, 692, 695, 691), (689, 693, 692, 688), (690, 694, 693, 689), (691, 695, 694, 690), (692, 696, 699, 695), (693, 697, 696, 692), (694, 698, 697, 693), (695, 699, 698, 694), (696, 700, 703, 699), (697, 701, 700, 696), (698, 702, 701, 697), (699, 703, 702, 698), (700, 704, 707, 703), (701, 705, 704, 700), (702, 706, 705, 701), (703, 707, 706, 702), (708, 712, 715, 711), (709, 713, 712, 708), (710, 714, 713, 709), (711, 715, 714, 710), (712, 716, 719, 715), (713, 717, 716, 712), (714, 718, 717, 713), (715, 719, 718, 714), (716, 720, 723, 719), (717, 721, 720, 716), (718, 722, 721, 717), (719, 723, 722, 718), (720, 724, 727, 723), (721, 725, 724, 720), (722, 726, 725, 721), (723, 727, 726, 722), (724, 728, 731, 727), (725, 729, 728, 724), (726, 730, 729, 725), (727, 731, 730, 726), (732, 736, 739, 735), (733, 737, 736, 732), (734, 738, 737, 733), (735, 739, 738, 734), (736, 740, 743, 739), (737, 741, 740, 736), (738, 742, 741, 737), (739, 743, 742, 738), (740, 744, 747, 743), (741, 745, 744, 740), (742, 746, 745, 741), (743, 747, 746, 742), (744, 748, 751, 747), (745, 749, 748, 744), (746, 750, 749, 745), (747, 751, 750, 746), (748, 752, 755, 751), (749, 753, 752, 748), (750, 754, 753, 749), (751, 755, 754, 750), (756, 760, 763, 759), (757, 761, 760, 756), (758, 762, 761, 757), (759, 763, 762, 758), (760, 764, 767, 763), (761, 765, 764, 760), (762, 766, 765, 761), (763, 767, 766, 762), (764, 768, 771, 767), (765, 769, 768, 764), (766, 770, 769, 765), (767, 771, 770, 766), (768, 772, 775, 771), (769, 773, 772, 768), (770, 774, 773, 769), (771, 775, 774, 770), (772, 776, 779, 775), (773, 777, 776, 772), (774, 778, 777, 773), (775, 779, 778, 774), (780, 784, 787, 783), (781, 785, 784, 780), (782, 786, 785, 781), (783, 787, 786, 782), (784, 788, 791, 787), (785, 789, 788, 784), (786, 790, 789, 785), (787, 791, 790, 786), (788, 792, 795, 791), (789, 793, 792, 788), (790, 794, 793, 789), (791, 795, 794, 790), (792, 796, 799, 795), (793, 797, 796, 792), (794, 798, 797, 793), (795, 799, 798, 794), (796, 800, 803, 799), (797, 801, 800, 796), (798, 802, 801, 797), (799, 803, 802, 798), (804, 808, 811, 807), (805, 809, 808, 804), (806, 810, 809, 805), (807, 811, 810, 806), (808, 812, 815, 811), (809, 813, 812, 808), (810, 814, 813, 809), (811, 815, 814, 810), (812, 816, 819, 815), (813, 817, 816, 812), (814, 818, 817, 813), (815, 819, 818, 814), (816, 820, 823, 819), (817, 821, 820, 816), (818, 822, 821, 817), (819, 823, 822, 818), (820, 824, 827, 823), (821, 825, 824, 820), (822, 826, 825, 821), (823, 827, 826, 822), (828, 832, 835, 831), (829, 833, 832, 828), (830, 834, 833, 829), (831, 835, 834, 830), (832, 836, 839, 835), (833, 837, 836, 832), (834, 838, 837, 833), (835, 839, 838, 834), (836, 840, 843, 839), (837, 841, 840, 836), (838, 842, 841, 837), (839, 843, 842, 838), (840, 844, 847, 843), (841, 845, 844, 840), (842, 846, 845, 841), (843, 847, 846, 842), (844, 848, 851, 847), (845, 849, 848, 844), (846, 850, 849, 845), (847, 851, 850, 846), (852, 856, 859, 855), (853, 857, 856, 852), (854, 858, 857, 853), (855, 859, 858, 854), (856, 860, 863, 859), (857, 861, 860, 856), (858, 862, 861, 857), (859, 863, 862, 858), (860, 864, 867, 863), (861, 865, 864, 860), (862, 866, 865, 861), (863, 867, 866, 862), (864, 868, 871, 867), (865, 869, 868, 864), (866, 870, 869, 865), (867, 871, 870, 866), (868, 872, 875, 871), (869, 873, 872, 868), (870, 874, 873, 869), (871, 875, 874, 870)])
me_cutree_003.polygons.foreach_set('use_smooth', [True] * 732)
me_cutree_003.polygons.foreach_set('material_index', [0, 0, 0, 0, 0, 0, 0, 0, 0, 0, 0, 0, 0, 0, 0, 0, 0, 0, 0, 0, 0, 0, 0, 0, 0, 0, 0, 0, 1, 0, 0, 0, 1, 1, 0, 0, 1, 1, 0, 0, 1, 1, 0, 0, 1, 1, 0, 0, 0, 0, 0, 0, 1, 1, 0, 0, 1, 1, 0, 0, 1, 1, 0, 0, 1, 1, 0, 0, 0, 0, 0, 0, 1, 1, 0, 0, 1, 1, 0, 0, 1, 1, 0, 0, 1, 1, 0, 0, 0, 0, 0, 0, 1, 1, 0, 0, 1, 1, 0, 0, 1, 1, 0, 0, 1, 1, 0, 0, 0, 0, 0, 0, 1, 1, 0, 0, 1, 1, 0, 0, 1, 1, 0, 0, 1, 1, 0, 0, 1, 1, 0, 0, 1, 1, 0, 0, 1, 1, 0, 0, 1, 1, 0, 0, 1, 1, 0, 0, 0, 0, 0, 0, 1, 1, 0, 0, 1, 1, 0, 0, 1, 1, 0, 0, 1, 1, 0, 0, 0, 0, 0, 0, 1, 1, 0, 0, 1, 1, 0, 0, 1, 1, 0, 0, 1, 1, 0, 0, 0, 0, 0, 0, 1, 1, 0, 0, 1, 1, 0, 0, 1, 1, 0, 0, 1, 1, 0, 0, 0, 0, 0, 0, 1, 1, 0, 0, 1, 1, 0, 0, 1, 1, 0, 0, 1, 1, 0, 0, 0, 0, 0, 0, 1, 1, 0, 0, 1, 1, 0, 0, 1, 1, 0, 0, 1, 1, 0, 0, 0, 0, 0, 0, 1, 1, 0, 0, 1, 1, 0, 0, 1, 1, 0, 0, 1, 1, 0, 0, 1, 0, 0, 0, 1, 1, 0, 0, 1, 1, 0, 0, 1, 1, 0, 0, 1, 1, 0, 0, 0, 0, 0, 0, 1, 1, 0, 0, 1, 1, 0, 0, 1, 1, 0, 0, 1, 1, 0, 0, 1, 1, 0, 0, 1, 1, 0, 0, 1, 1, 0, 0, 1, 1, 0, 0, 1, 1, 0, 0, 0, 0, 0, 0, 1, 1, 0, 0, 1, 1, 0, 0, 1, 1, 0, 0, 1, 1, 0, 0, 1, 0, 0, 0, 1, 1, 0, 0, 1, 1, 0, 0, 1, 1, 0, 0, 1, 1, 0, 0, 0, 0, 0, 0, 1, 1, 0, 0, 1, 1, 0, 0, 1, 1, 0, 0, 1, 1, 0, 0, 0, 0, 0, 0, 1, 1, 0, 0, 1, 1, 0, 0, 1, 1, 0, 0, 1, 1, 0, 0, 1, 0, 0, 0, 1, 1, 0, 0, 1, 1, 0, 0, 1, 1, 0, 0, 1, 1, 0, 0, 0, 0, 0, 0, 1, 1, 0, 0, 1, 1, 0, 0, 1, 1, 0, 0, 1, 1, 0, 0, 0, 0, 0, 0, 1, 1, 0, 0, 1, 1, 0, 0, 1, 1, 0, 0, 1, 1, 0, 0, 0, 0, 0, 0, 1, 1, 0, 0, 1, 1, 0, 0, 1, 1, 0, 0, 1, 1, 0, 0, 0, 0, 0, 0, 1, 1, 0, 0, 1, 1, 0, 0, 1, 1, 0, 0, 1, 1, 0, 0, 0, 0, 0, 0, 1, 1, 0, 0, 1, 1, 0, 0, 1, 1, 0, 0, 1, 1, 0, 0, 0, 0, 0, 0, 1, 1, 0, 0, 1, 1, 0, 0, 1, 1, 0, 0, 1, 1, 0, 0, 0, 0, 0, 0, 1, 1, 0, 0, 1, 1, 0, 0, 1, 1, 0, 0, 1, 1, 0, 0, 0, 0, 0, 0, 1, 1, 0, 0, 1, 1, 0, 0, 1, 1, 0, 0, 1, 1, 0, 0, 0, 0, 0, 0, 1, 1, 0, 0, 1, 1, 0, 0, 1, 1, 0, 0, 1, 1, 0, 0, 0, 0, 0, 0, 1, 1, 0, 0, 1, 1, 0, 0, 1, 1, 0, 0, 1, 1, 0, 0, 0, 0, 0, 0, 1, 1, 0, 0, 1, 1, 0, 0, 1, 1, 0, 0, 1, 1, 0, 0, 0, 0, 0, 0, 1, 1, 0, 0, 1, 1, 0, 0, 1, 1, 0, 0, 1, 1, 0, 0, 0, 0, 0, 0, 1, 1, 0, 0, 1, 1, 0, 0, 1, 1, 0, 0, 1, 0, 0, 0, 0, 0, 0, 0, 1, 1, 0, 0, 1, 1, 0, 0, 1, 1, 0, 0, 0, 1, 0, 0, 0, 0, 0, 0, 0, 1, 0, 0, 0, 0, 0, 0, 0, 1, 0, 0, 0, 0, 0, 1, 0, 0, 0, 0])
_uv = me_cutree_003.uv_layers.new(name='Orco')
_uv.uv.foreach_set('vector', [0.0, 1.0, 0.125, 1.0, 0.125, 0.75, 0.0, 0.75, 0.0, 0.25, 0.125, 0.25, 0.125, 0.0, 0.0, 0.0, 0.0, 0.5, 0.125, 0.5, 0.125, 0.25, 0.0, 0.25, 0.0, 0.75, 0.125, 0.75, 0.125, 0.5, 0.0, 0.5, 0.125, 1.0, 0.25, 1.0, 0.25, 0.75, 0.125, 0.75, 0.125, 0.25, 0.25, 0.25, 0.25, 0.0, 0.125, 0.0, 0.125, 0.5, 0.25, 0.5, 0.25, 0.25, 0.125, 0.25, 0.125, 0.75, 0.25, 0.75, 0.25, 0.5, 0.125, 0.5, 0.25, 1.0, 0.375, 1.0, 0.375, 0.75, 0.25, 0.75, 0.25, 0.25, 0.375, 0.25, 0.375, 0.0, 0.25, 0.0, 0.25, 0.5, 0.375, 0.5, 0.375, 0.25, 0.25, 0.25, 0.25, 0.75, 0.375, 0.75, 0.375, 0.5, 0.25, 0.5, 0.375, 1.0, 0.5, 1.0, 0.5, 0.75, 0.375, 0.75, 0.375, 0.25, 0.5, 0.25, 0.5, 0.0, 0.375, 0.0, 0.375, 0.5, 0.5, 0.5, 0.5, 0.25, 0.375, 0.25, 0.375, 0.75, 0.5, 0.75, 0.5, 0.5, 0.375, 0.5, 0.5, 1.0, 0.625, 1.0, 0.625, 0.75, 0.5, 0.75, 0.5, 0.25, 0.625, 0.25, 0.625, 0.0, 0.5, 0.0, 0.5, 0.5, 0.625, 0.5, 0.625, 0.25, 0.5, 0.25, 0.5, 0.75, 0.625, 0.75, 0.625, 0.5, 0.5, 0.5, 0.625, 1.0, 0.75, 1.0, 0.75, 0.75, 0.625, 0.75, 0.625, 0.25, 0.75, 0.25, 0.75, 0.0, 0.625, 0.0, 0.625, 0.5, 0.75, 0.5, 0.75, 0.25, 0.625, 0.25, 0.625, 0.75, 0.75, 0.75, 0.75, 0.5, 0.625, 0.5, 0.75, 1.0, 0.875, 1.0, 0.875, 0.75, 0.75, 0.75, 0.75, 0.25, 0.875, 0.25, 0.875, 0.0, 0.75, 0.0, 0.75, 0.5, 0.875, 0.5, 0.875, 0.25, 0.75, 0.25, 0.75, 0.75, 0.875, 0.75, 0.875, 0.5, 0.75, 0.5, 0.875, 1.0, 1.0, 1.0, 1.0, 0.75, 0.875, 0.75, 0.875, 0.25, 1.0, 0.25, 1.0, 0.0, 0.875, 0.0, 0.875, 0.5, 1.0, 0.5, 1.0, 0.25, 0.875, 0.25, 0.875, 0.75, 1.0, 0.75, 1.0, 0.5, 0.875, 0.5, 0.0, 1.0, 0.2, 1.0, 0.2, 0.75, 0.0, 0.75, 0.0, 0.25, 0.2, 0.25, 0.2, 0.0, 0.0, 0.0, 0.0, 0.5, 0.2, 0.5, 0.2, 0.25, 0.0, 0.25, 0.0, 0.75, 0.2, 0.75, 0.2, 0.5, 0.0, 0.5, 0.2, 1.0, 0.4, 1.0, 0.4, 0.75, 0.2, 0.75, 0.2, 0.25, 0.4, 0.25, 0.4, 0.0, 0.2, 0.0, 0.2, 0.5, 0.4, 0.5, 0.4, 0.25, 0.2, 0.25, 0.2, 0.75, 0.4, 0.75, 0.4, 0.5, 0.2, 0.5, 0.4, 1.0, 0.6, 1.0, 0.6, 0.75, 0.4, 0.75, 0.4, 0.25, 0.6, 0.25, 0.6, 0.0, 0.4, 0.0, 0.4, 0.5, 0.6, 0.5, 0.6, 0.25, 0.4, 0.25, 0.4, 0.75, 0.6, 0.75, 0.6, 0.5, 0.4, 0.5, 0.6, 1.0, 0.8, 1.0, 0.8, 0.75, 0.6, 0.75, 0.6, 0.25, 0.8, 0.25, 0.8, 0.0, 0.6, 0.0, 0.6, 0.5, 0.8, 0.5, 0.8, 0.25, 0.6, 0.25, 0.6, 0.75, 0.8, 0.75, 0.8, 0.5, 0.6, 0.5, 0.8, 1.0, 1.0, 1.0, 1.0, 0.75, 0.8, 0.75, 0.8, 0.25, 1.0, 0.25, 1.0, 0.0, 0.8, 0.0, 0.8, 0.5, 1.0, 0.5, 1.0, 0.25, 0.8, 0.25, 0.8, 0.75, 1.0, 0.75, 1.0, 0.5, 0.8, 0.5, 0.0, 1.0, 0.2, 1.0, 0.2, 0.75, 0.0, 0.75, 0.0, 0.25, 0.2, 0.25, 0.2, 0.0, 0.0, 0.0, 0.0, 0.5, 0.2, 0.5, 0.2, 0.25, 0.0, 0.25, 0.0, 0.75, 0.2, 0.75, 0.2, 0.5, 0.0, 0.5, 0.2, 1.0, 0.4, 1.0, 0.4, 0.75, 0.2, 0.75, 0.2, 0.25, 0.4, 0.25, 0.4, 0.0, 0.2, 0.0, 0.2, 0.5, 0.4, 0.5, 0.4, 0.25, 0.2, 0.25, 0.2, 0.75, 0.4, 0.75, 0.4, 0.5, 0.2, 0.5, 0.4, 1.0, 0.6, 1.0, 0.6, 0.75, 0.4, 0.75, 0.4, 0.25, 0.6, 0.25, 0.6, 0.0, 0.4, 0.0, 0.4, 0.5, 0.6, 0.5, 0.6, 0.25, 0.4, 0.25, 0.4, 0.75, 0.6, 0.75, 0.6, 0.5, 0.4, 0.5, 0.6, 1.0, 0.8, 1.0, 0.8, 0.75, 0.6, 0.75, 0.6, 0.25, 0.8, 0.25, 0.8, 0.0, 0.6, 0.0, 0.6, 0.5, 0.8, 0.5, 0.8, 0.25, 0.6, 0.25, 0.6, 0.75, 0.8, 0.75, 0.8, 0.5, 0.6, 0.5, 0.8, 1.0, 1.0, 1.0, 1.0, 0.75, 0.8, 0.75, 0.8, 0.25, 1.0, 0.25, 1.0, 0.0, 0.8, 0.0, 0.8, 0.5, 1.0, 0.5, 1.0, 0.25, 0.8, 0.25, 0.8, 0.75, 1.0, 0.75, 1.0, 0.5, 0.8, 0.5, 0.0, 1.0, 0.2, 1.0, 0.2, 0.75, 0.0, 0.75, 0.0, 0.25, 0.2, 0.25, 0.2, 0.0, 0.0, 0.0, 0.0, 0.5, 0.2, 0.5, 0.2, 0.25, 0.0, 0.25, 0.0, 0.75, 0.2, 0.75, 0.2, 0.5, 0.0, 0.5, 0.2, 1.0, 0.4, 1.0, 0.4, 0.75, 0.2, 0.75, 0.2, 0.25, 0.4, 0.25, 0.4, 0.0, 0.2, 0.0, 0.2, 0.5, 0.4, 0.5, 0.4, 0.25, 0.2, 0.25, 0.2, 0.75, 0.4, 0.75, 0.4, 0.5, 0.2, 0.5, 0.4, 1.0, 0.6, 1.0, 0.6, 0.75, 0.4, 0.75, 0.4, 0.25, 0.6, 0.25, 0.6, 0.0, 0.4, 0.0, 0.4, 0.5, 0.6, 0.5, 0.6, 0.25, 0.4, 0.25, 0.4, 0.75, 0.6, 0.75, 0.6, 0.5, 0.4, 0.5, 0.6, 1.0, 0.8, 1.0, 0.8, 0.75, 0.6, 0.75, 0.6, 0.25, 0.8, 0.25, 0.8, 0.0, 0.6, 0.0, 0.6, 0.5, 0.8, 0.5, 0.8, 0.25, 0.6, 0.25, 0.6, 0.75, 0.8, 0.75, 0.8, 0.5, 0.6, 0.5, 0.8, 1.0, 1.0, 1.0, 1.0, 0.75, 0.8, 0.75, 0.8, 0.25, 1.0, 0.25, 1.0, 0.0, 0.8, 0.0, 0.8, 0.5, 1.0, 0.5, 1.0, 0.25, 0.8, 0.25, 0.8, 0.75, 1.0, 0.75, 1.0, 0.5, 0.8, 0.5, 0.0, 1.0, 0.2, 1.0, 0.2, 0.75, 0.0, 0.75, 0.0, 0.25, 0.2, 0.25, 0.2, 0.0, 0.0, 0.0, 0.0, 0.5, 0.2, 0.5, 0.2, 0.25, 0.0, 0.25, 0.0, 0.75, 0.2, 0.75, 0.2, 0.5, 0.0, 0.5, 0.2, 1.0, 0.4, 1.0, 0.4, 0.75, 0.2, 0.75, 0.2, 0.25, 0.4, 0.25, 0.4, 0.0, 0.2, 0.0, 0.2, 0.5, 0.4, 0.5, 0.4, 0.25, 0.2, 0.25, 0.2, 0.75, 0.4, 0.75, 0.4, 0.5, 0.2, 0.5, 0.4, 1.0, 0.6, 1.0, 0.6, 0.75, 0.4, 0.75, 0.4, 0.25, 0.6, 0.25, 0.6, 0.0, 0.4, 0.0, 0.4, 0.5, 0.6, 0.5, 0.6, 0.25, 0.4, 0.25, 0.4, 0.75, 0.6, 0.75, 0.6, 0.5, 0.4, 0.5, 0.6, 1.0, 0.8, 1.0, 0.8, 0.75, 0.6, 0.75, 0.6, 0.25, 0.8, 0.25, 0.8, 0.0, 0.6, 0.0, 0.6, 0.5, 0.8, 0.5, 0.8, 0.25, 0.6, 0.25, 0.6, 0.75, 0.8, 0.75, 0.8, 0.5, 0.6, 0.5, 0.8, 1.0, 1.0, 1.0, 1.0, 0.75, 0.8, 0.75, 0.8, 0.25, 1.0, 0.25, 1.0, 0.0, 0.8, 0.0, 0.8, 0.5, 1.0, 0.5, 1.0, 0.25, 0.8, 0.25, 0.8, 0.75, 1.0, 0.75, 1.0, 0.5, 0.8, 0.5, 0.0, 1.0, 0.2, 1.0, 0.2, 0.75, 0.0, 0.75, 0.0, 0.25, 0.2, 0.25, 0.2, 0.0, 0.0, 0.0, 0.0, 0.5, 0.2, 0.5, 0.2, 0.25, 0.0, 0.25, 0.0, 0.75, 0.2, 0.75, 0.2, 0.5, 0.0, 0.5, 0.2, 1.0, 0.4, 1.0, 0.4, 0.75, 0.2, 0.75, 0.2, 0.25, 0.4, 0.25, 0.4, 0.0, 0.2, 0.0, 0.2, 0.5, 0.4, 0.5, 0.4, 0.25, 0.2, 0.25, 0.2, 0.75, 0.4, 0.75, 0.4, 0.5, 0.2, 0.5, 0.4, 1.0, 0.6, 1.0, 0.6, 0.75, 0.4, 0.75, 0.4, 0.25, 0.6, 0.25, 0.6, 0.0, 0.4, 0.0, 0.4, 0.5, 0.6, 0.5, 0.6, 0.25, 0.4, 0.25, 0.4, 0.75, 0.6, 0.75, 0.6, 0.5, 0.4, 0.5, 0.6, 1.0, 0.8, 1.0, 0.8, 0.75, 0.6, 0.75, 0.6, 0.25, 0.8, 0.25, 0.8, 0.0, 0.6, 0.0, 0.6, 0.5, 0.8, 0.5, 0.8, 0.25, 0.6, 0.25, 0.6, 0.75, 0.8, 0.75, 0.8, 0.5, 0.6, 0.5, 0.8, 1.0, 1.0, 1.0, 1.0, 0.75, 0.8, 0.75, 0.8, 0.25, 1.0, 0.25, 1.0, 0.0, 0.8, 0.0, 0.8, 0.5, 1.0, 0.5, 1.0, 0.25, 0.8, 0.25, 0.8, 0.75, 1.0, 0.75, 1.0, 0.5, 0.8, 0.5, 0.0, 1.0, 0.2, 1.0, 0.2, 0.75, 0.0, 0.75, 0.0, 0.25, 0.2, 0.25, 0.2, 0.0, 0.0, 0.0, 0.0, 0.5, 0.2, 0.5, 0.2, 0.25, 0.0, 0.25, 0.0, 0.75, 0.2, 0.75, 0.2, 0.5, 0.0, 0.5, 0.2, 1.0, 0.4, 1.0, 0.4, 0.75, 0.2, 0.75, 0.2, 0.25, 0.4, 0.25, 0.4, 0.0, 0.2, 0.0, 0.2, 0.5, 0.4, 0.5, 0.4, 0.25, 0.2, 0.25, 0.2, 0.75, 0.4, 0.75, 0.4, 0.5, 0.2, 0.5, 0.4, 1.0, 0.6, 1.0, 0.6, 0.75, 0.4, 0.75, 0.4, 0.25, 0.6, 0.25, 0.6, 0.0, 0.4, 0.0, 0.4, 0.5, 0.6, 0.5, 0.6, 0.25, 0.4, 0.25, 0.4, 0.75, 0.6, 0.75, 0.6, 0.5, 0.4, 0.5, 0.6, 1.0, 0.8, 1.0, 0.8, 0.75, 0.6, 0.75, 0.6, 0.25, 0.8, 0.25, 0.8, 0.0, 0.6, 0.0, 0.6, 0.5, 0.8, 0.5, 0.8, 0.25, 0.6, 0.25, 0.6, 0.75, 0.8, 0.75, 0.8, 0.5, 0.6, 0.5, 0.8, 1.0, 1.0, 1.0, 1.0, 0.75, 0.8, 0.75, 0.8, 0.25, 1.0, 0.25, 1.0, 0.0, 0.8, 0.0, 0.8, 0.5, 1.0, 0.5, 1.0, 0.25, 0.8, 0.25, 0.8, 0.75, 1.0, 0.75, 1.0, 0.5, 0.8, 0.5, 0.0, 1.0, 0.2, 1.0, 0.2, 0.75, 0.0, 0.75, 0.0, 0.25, 0.2, 0.25, 0.2, 0.0, 0.0, 0.0, 0.0, 0.5, 0.2, 0.5, 0.2, 0.25, 0.0, 0.25, 0.0, 0.75, 0.2, 0.75, 0.2, 0.5, 0.0, 0.5, 0.2, 1.0, 0.4, 1.0, 0.4, 0.75, 0.2, 0.75, 0.2, 0.25, 0.4, 0.25, 0.4, 0.0, 0.2, 0.0, 0.2, 0.5, 0.4, 0.5, 0.4, 0.25, 0.2, 0.25, 0.2, 0.75, 0.4, 0.75, 0.4, 0.5, 0.2, 0.5, 0.4, 1.0, 0.6, 1.0, 0.6, 0.75, 0.4, 0.75, 0.4, 0.25, 0.6, 0.25, 0.6, 0.0, 0.4, 0.0, 0.4, 0.5, 0.6, 0.5, 0.6, 0.25, 0.4, 0.25, 0.4, 0.75, 0.6, 0.75, 0.6, 0.5, 0.4, 0.5, 0.6, 1.0, 0.8, 1.0, 0.8, 0.75, 0.6, 0.75, 0.6, 0.25, 0.8, 0.25, 0.8, 0.0, 0.6, 0.0, 0.6, 0.5, 0.8, 0.5, 0.8, 0.25, 0.6, 0.25, 0.6, 0.75, 0.8, 0.75, 0.8, 0.5, 0.6, 0.5, 0.8, 1.0, 1.0, 1.0, 1.0, 0.75, 0.8, 0.75, 0.8, 0.25, 1.0, 0.25, 1.0, 0.0, 0.8, 0.0, 0.8, 0.5, 1.0, 0.5, 1.0, 0.25, 0.8, 0.25, 0.8, 0.75, 1.0, 0.75, 1.0, 0.5, 0.8, 0.5, 0.0, 1.0, 0.2, 1.0, 0.2, 0.75, 0.0, 0.75, 0.0, 0.25, 0.2, 0.25, 0.2, 0.0, 0.0, 0.0, 0.0, 0.5, 0.2, 0.5, 0.2, 0.25, 0.0, 0.25, 0.0, 0.75, 0.2, 0.75, 0.2, 0.5, 0.0, 0.5, 0.2, 1.0, 0.4, 1.0, 0.4, 0.75, 0.2, 0.75, 0.2, 0.25, 0.4, 0.25, 0.4, 0.0, 0.2, 0.0, 0.2, 0.5, 0.4, 0.5, 0.4, 0.25, 0.2, 0.25, 0.2, 0.75, 0.4, 0.75, 0.4, 0.5, 0.2, 0.5, 0.4, 1.0, 0.6, 1.0, 0.6, 0.75, 0.4, 0.75, 0.4, 0.25, 0.6, 0.25, 0.6, 0.0, 0.4, 0.0, 0.4, 0.5, 0.6, 0.5, 0.6, 0.25, 0.4, 0.25, 0.4, 0.75, 0.6, 0.75, 0.6, 0.5, 0.4, 0.5, 0.6, 1.0, 0.8, 1.0, 0.8, 0.75, 0.6, 0.75, 0.6, 0.25, 0.8, 0.25, 0.8, 0.0, 0.6, 0.0, 0.6, 0.5, 0.8, 0.5, 0.8, 0.25, 0.6, 0.25, 0.6, 0.75, 0.8, 0.75, 0.8, 0.5, 0.6, 0.5, 0.8, 1.0, 1.0, 1.0, 1.0, 0.75, 0.8, 0.75, 0.8, 0.25, 1.0, 0.25, 1.0, 0.0, 0.8, 0.0, 0.8, 0.5, 1.0, 0.5, 1.0, 0.25, 0.8, 0.25, 0.8, 0.75, 1.0, 0.75, 1.0, 0.5, 0.8, 0.5, 0.0, 1.0, 0.2, 1.0, 0.2, 0.75, 0.0, 0.75, 0.0, 0.25, 0.2, 0.25, 0.2, 0.0, 0.0, 0.0, 0.0, 0.5, 0.2, 0.5, 0.2, 0.25, 0.0, 0.25, 0.0, 0.75, 0.2, 0.75, 0.2, 0.5, 0.0, 0.5, 0.2, 1.0, 0.4, 1.0, 0.4, 0.75, 0.2, 0.75, 0.2, 0.25, 0.4, 0.25, 0.4, 0.0, 0.2, 0.0, 0.2, 0.5, 0.4, 0.5, 0.4, 0.25, 0.2, 0.25, 0.2, 0.75, 0.4, 0.75, 0.4, 0.5, 0.2, 0.5, 0.4, 1.0, 0.6, 1.0, 0.6, 0.75, 0.4, 0.75, 0.4, 0.25, 0.6, 0.25, 0.6, 0.0, 0.4, 0.0, 0.4, 0.5, 0.6, 0.5, 0.6, 0.25, 0.4, 0.25, 0.4, 0.75, 0.6, 0.75, 0.6, 0.5, 0.4, 0.5, 0.6, 1.0, 0.8, 1.0, 0.8, 0.75, 0.6, 0.75, 0.6, 0.25, 0.8, 0.25, 0.8, 0.0, 0.6, 0.0, 0.6, 0.5, 0.8, 0.5, 0.8, 0.25, 0.6, 0.25, 0.6, 0.75, 0.8, 0.75, 0.8, 0.5, 0.6, 0.5, 0.8, 1.0, 1.0, 1.0, 1.0, 0.75, 0.8, 0.75, 0.8, 0.25, 1.0, 0.25, 1.0, 0.0, 0.8, 0.0, 0.8, 0.5, 1.0, 0.5, 1.0, 0.25, 0.8, 0.25, 0.8, 0.75, 1.0, 0.75, 1.0, 0.5, 0.8, 0.5, 0.0, 1.0, 0.2, 1.0, 0.2, 0.75, 0.0, 0.75, 0.0, 0.25, 0.2, 0.25, 0.2, 0.0, 0.0, 0.0, 0.0, 0.5, 0.2, 0.5, 0.2, 0.25, 0.0, 0.25, 0.0, 0.75, 0.2, 0.75, 0.2, 0.5, 0.0, 0.5, 0.2, 1.0, 0.4, 1.0, 0.4, 0.75, 0.2, 0.75, 0.2, 0.25, 0.4, 0.25, 0.4, 0.0, 0.2, 0.0, 0.2, 0.5, 0.4, 0.5, 0.4, 0.25, 0.2, 0.25, 0.2, 0.75, 0.4, 0.75, 0.4, 0.5, 0.2, 0.5, 0.4, 1.0, 0.6, 1.0, 0.6, 0.75, 0.4, 0.75, 0.4, 0.25, 0.6, 0.25, 0.6, 0.0, 0.4, 0.0, 0.4, 0.5, 0.6, 0.5, 0.6, 0.25, 0.4, 0.25, 0.4, 0.75, 0.6, 0.75, 0.6, 0.5, 0.4, 0.5, 0.6, 1.0, 0.8, 1.0, 0.8, 0.75, 0.6, 0.75, 0.6, 0.25, 0.8, 0.25, 0.8, 0.0, 0.6, 0.0, 0.6, 0.5, 0.8, 0.5, 0.8, 0.25, 0.6, 0.25, 0.6, 0.75, 0.8, 0.75, 0.8, 0.5, 0.6, 0.5, 0.8, 1.0, 1.0, 1.0, 1.0, 0.75, 0.8, 0.75, 0.8, 0.25, 1.0, 0.25, 1.0, 0.0, 0.8, 0.0, 0.8, 0.5, 1.0, 0.5, 1.0, 0.25, 0.8, 0.25, 0.8, 0.75, 1.0, 0.75, 1.0, 0.5, 0.8, 0.5, 0.0, 1.0, 0.2, 1.0, 0.2, 0.75, 0.0, 0.75, 0.0, 0.25, 0.2, 0.25, 0.2, 0.0, 0.0, 0.0, 0.0, 0.5, 0.2, 0.5, 0.2, 0.25, 0.0, 0.25, 0.0, 0.75, 0.2, 0.75, 0.2, 0.5, 0.0, 0.5, 0.2, 1.0, 0.4, 1.0, 0.4, 0.75, 0.2, 0.75, 0.2, 0.25, 0.4, 0.25, 0.4, 0.0, 0.2, 0.0, 0.2, 0.5, 0.4, 0.5, 0.4, 0.25, 0.2, 0.25, 0.2, 0.75, 0.4, 0.75, 0.4, 0.5, 0.2, 0.5, 0.4, 1.0, 0.6, 1.0, 0.6, 0.75, 0.4, 0.75, 0.4, 0.25, 0.6, 0.25, 0.6, 0.0, 0.4, 0.0, 0.4, 0.5, 0.6, 0.5, 0.6, 0.25, 0.4, 0.25, 0.4, 0.75, 0.6, 0.75, 0.6, 0.5, 0.4, 0.5, 0.6, 1.0, 0.8, 1.0, 0.8, 0.75, 0.6, 0.75, 0.6, 0.25, 0.8, 0.25, 0.8, 0.0, 0.6, 0.0, 0.6, 0.5, 0.8, 0.5, 0.8, 0.25, 0.6, 0.25, 0.6, 0.75, 0.8, 0.75, 0.8, 0.5, 0.6, 0.5, 0.8, 1.0, 1.0, 1.0, 1.0, 0.75, 0.8, 0.75, 0.8, 0.25, 1.0, 0.25, 1.0, 0.0, 0.8, 0.0, 0.8, 0.5, 1.0, 0.5, 1.0, 0.25, 0.8, 0.25, 0.8, 0.75, 1.0, 0.75, 1.0, 0.5, 0.8, 0.5, 0.0, 1.0, 0.2, 1.0, 0.2, 0.75, 0.0, 0.75, 0.0, 0.25, 0.2, 0.25, 0.2, 0.0, 0.0, 0.0, 0.0, 0.5, 0.2, 0.5, 0.2, 0.25, 0.0, 0.25, 0.0, 0.75, 0.2, 0.75, 0.2, 0.5, 0.0, 0.5, 0.2, 1.0, 0.4, 1.0, 0.4, 0.75, 0.2, 0.75, 0.2, 0.25, 0.4, 0.25, 0.4, 0.0, 0.2, 0.0, 0.2, 0.5, 0.4, 0.5, 0.4, 0.25, 0.2, 0.25, 0.2, 0.75, 0.4, 0.75, 0.4, 0.5, 0.2, 0.5, 0.4, 1.0, 0.6, 1.0, 0.6, 0.75, 0.4, 0.75, 0.4, 0.25, 0.6, 0.25, 0.6, 0.0, 0.4, 0.0, 0.4, 0.5, 0.6, 0.5, 0.6, 0.25, 0.4, 0.25, 0.4, 0.75, 0.6, 0.75, 0.6, 0.5, 0.4, 0.5, 0.6, 1.0, 0.8, 1.0, 0.8, 0.75, 0.6, 0.75, 0.6, 0.25, 0.8, 0.25, 0.8, 0.0, 0.6, 0.0, 0.6, 0.5, 0.8, 0.5, 0.8, 0.25, 0.6, 0.25, 0.6, 0.75, 0.8, 0.75, 0.8, 0.5, 0.6, 0.5, 0.8, 1.0, 1.0, 1.0, 1.0, 0.75, 0.8, 0.75, 0.8, 0.25, 1.0, 0.25, 1.0, 0.0, 0.8, 0.0, 0.8, 0.5, 1.0, 0.5, 1.0, 0.25, 0.8, 0.25, 0.8, 0.75, 1.0, 0.75, 1.0, 0.5, 0.8, 0.5, 0.0, 1.0, 0.2, 1.0, 0.2, 0.75, 0.0, 0.75, 0.0, 0.25, 0.2, 0.25, 0.2, 0.0, 0.0, 0.0, 0.0, 0.5, 0.2, 0.5, 0.2, 0.25, 0.0, 0.25, 0.0, 0.75, 0.2, 0.75, 0.2, 0.5, 0.0, 0.5, 0.2, 1.0, 0.4, 1.0, 0.4, 0.75, 0.2, 0.75, 0.2, 0.25, 0.4, 0.25, 0.4, 0.0, 0.2, 0.0, 0.2, 0.5, 0.4, 0.5, 0.4, 0.25, 0.2, 0.25, 0.2, 0.75, 0.4, 0.75, 0.4, 0.5, 0.2, 0.5, 0.4, 1.0, 0.6, 1.0, 0.6, 0.75, 0.4, 0.75, 0.4, 0.25, 0.6, 0.25, 0.6, 0.0, 0.4, 0.0, 0.4, 0.5, 0.6, 0.5, 0.6, 0.25, 0.4, 0.25, 0.4, 0.75, 0.6, 0.75, 0.6, 0.5, 0.4, 0.5, 0.6, 1.0, 0.8, 1.0, 0.8, 0.75, 0.6, 0.75, 0.6, 0.25, 0.8, 0.25, 0.8, 0.0, 0.6, 0.0, 0.6, 0.5, 0.8, 0.5, 0.8, 0.25, 0.6, 0.25, 0.6, 0.75, 0.8, 0.75, 0.8, 0.5, 0.6, 0.5, 0.8, 1.0, 1.0, 1.0, 1.0, 0.75, 0.8, 0.75, 0.8, 0.25, 1.0, 0.25, 1.0, 0.0, 0.8, 0.0, 0.8, 0.5, 1.0, 0.5, 1.0, 0.25, 0.8, 0.25, 0.8, 0.75, 1.0, 0.75, 1.0, 0.5, 0.8, 0.5, 0.0, 1.0, 0.2, 1.0, 0.2, 0.75, 0.0, 0.75, 0.0, 0.25, 0.2, 0.25, 0.2, 0.0, 0.0, 0.0, 0.0, 0.5, 0.2, 0.5, 0.2, 0.25, 0.0, 0.25, 0.0, 0.75, 0.2, 0.75, 0.2, 0.5, 0.0, 0.5, 0.2, 1.0, 0.4, 1.0, 0.4, 0.75, 0.2, 0.75, 0.2, 0.25, 0.4, 0.25, 0.4, 0.0, 0.2, 0.0, 0.2, 0.5, 0.4, 0.5, 0.4, 0.25, 0.2, 0.25, 0.2, 0.75, 0.4, 0.75, 0.4, 0.5, 0.2, 0.5, 0.4, 1.0, 0.6, 1.0, 0.6, 0.75, 0.4, 0.75, 0.4, 0.25, 0.6, 0.25, 0.6, 0.0, 0.4, 0.0, 0.4, 0.5, 0.6, 0.5, 0.6, 0.25, 0.4, 0.25, 0.4, 0.75, 0.6, 0.75, 0.6, 0.5, 0.4, 0.5, 0.6, 1.0, 0.8, 1.0, 0.8, 0.75, 0.6, 0.75, 0.6, 0.25, 0.8, 0.25, 0.8, 0.0, 0.6, 0.0, 0.6, 0.5, 0.8, 0.5, 0.8, 0.25, 0.6, 0.25, 0.6, 0.75, 0.8, 0.75, 0.8, 0.5, 0.6, 0.5, 0.8, 1.0, 1.0, 1.0, 1.0, 0.75, 0.8, 0.75, 0.8, 0.25, 1.0, 0.25, 1.0, 0.0, 0.8, 0.0, 0.8, 0.5, 1.0, 0.5, 1.0, 0.25, 0.8, 0.25, 0.8, 0.75, 1.0, 0.75, 1.0, 0.5, 0.8, 0.5, 0.0, 1.0, 0.2, 1.0, 0.2, 0.75, 0.0, 0.75, 0.0, 0.25, 0.2, 0.25, 0.2, 0.0, 0.0, 0.0, 0.0, 0.5, 0.2, 0.5, 0.2, 0.25, 0.0, 0.25, 0.0, 0.75, 0.2, 0.75, 0.2, 0.5, 0.0, 0.5, 0.2, 1.0, 0.4, 1.0, 0.4, 0.75, 0.2, 0.75, 0.2, 0.25, 0.4, 0.25, 0.4, 0.0, 0.2, 0.0, 0.2, 0.5, 0.4, 0.5, 0.4, 0.25, 0.2, 0.25, 0.2, 0.75, 0.4, 0.75, 0.4, 0.5, 0.2, 0.5, 0.4, 1.0, 0.6, 1.0, 0.6, 0.75, 0.4, 0.75, 0.4, 0.25, 0.6, 0.25, 0.6, 0.0, 0.4, 0.0, 0.4, 0.5, 0.6, 0.5, 0.6, 0.25, 0.4, 0.25, 0.4, 0.75, 0.6, 0.75, 0.6, 0.5, 0.4, 0.5, 0.6, 1.0, 0.8, 1.0, 0.8, 0.75, 0.6, 0.75, 0.6, 0.25, 0.8, 0.25, 0.8, 0.0, 0.6, 0.0, 0.6, 0.5, 0.8, 0.5, 0.8, 0.25, 0.6, 0.25, 0.6, 0.75, 0.8, 0.75, 0.8, 0.5, 0.6, 0.5, 0.8, 1.0, 1.0, 1.0, 1.0, 0.75, 0.8, 0.75, 0.8, 0.25, 1.0, 0.25, 1.0, 0.0, 0.8, 0.0, 0.8, 0.5, 1.0, 0.5, 1.0, 0.25, 0.8, 0.25, 0.8, 0.75, 1.0, 0.75, 1.0, 0.5, 0.8, 0.5, 0.0, 1.0, 0.2, 1.0, 0.2, 0.75, 0.0, 0.75, 0.0, 0.25, 0.2, 0.25, 0.2, 0.0, 0.0, 0.0, 0.0, 0.5, 0.2, 0.5, 0.2, 0.25, 0.0, 0.25, 0.0, 0.75, 0.2, 0.75, 0.2, 0.5, 0.0, 0.5, 0.2, 1.0, 0.4, 1.0, 0.4, 0.75, 0.2, 0.75, 0.2, 0.25, 0.4, 0.25, 0.4, 0.0, 0.2, 0.0, 0.2, 0.5, 0.4, 0.5, 0.4, 0.25, 0.2, 0.25, 0.2, 0.75, 0.4, 0.75, 0.4, 0.5, 0.2, 0.5, 0.4, 1.0, 0.6, 1.0, 0.6, 0.75, 0.4, 0.75, 0.4, 0.25, 0.6, 0.25, 0.6, 0.0, 0.4, 0.0, 0.4, 0.5, 0.6, 0.5, 0.6, 0.25, 0.4, 0.25, 0.4, 0.75, 0.6, 0.75, 0.6, 0.5, 0.4, 0.5, 0.6, 1.0, 0.8, 1.0, 0.8, 0.75, 0.6, 0.75, 0.6, 0.25, 0.8, 0.25, 0.8, 0.0, 0.6, 0.0, 0.6, 0.5, 0.8, 0.5, 0.8, 0.25, 0.6, 0.25, 0.6, 0.75, 0.8, 0.75, 0.8, 0.5, 0.6, 0.5, 0.8, 1.0, 1.0, 1.0, 1.0, 0.75, 0.8, 0.75, 0.8, 0.25, 1.0, 0.25, 1.0, 0.0, 0.8, 0.0, 0.8, 0.5, 1.0, 0.5, 1.0, 0.25, 0.8, 0.25, 0.8, 0.75, 1.0, 0.75, 1.0, 0.5, 0.8, 0.5, 0.0, 1.0, 0.2, 1.0, 0.2, 0.75, 0.0, 0.75, 0.0, 0.25, 0.2, 0.25, 0.2, 0.0, 0.0, 0.0, 0.0, 0.5, 0.2, 0.5, 0.2, 0.25, 0.0, 0.25, 0.0, 0.75, 0.2, 0.75, 0.2, 0.5, 0.0, 0.5, 0.2, 1.0, 0.4, 1.0, 0.4, 0.75, 0.2, 0.75, 0.2, 0.25, 0.4, 0.25, 0.4, 0.0, 0.2, 0.0, 0.2, 0.5, 0.4, 0.5, 0.4, 0.25, 0.2, 0.25, 0.2, 0.75, 0.4, 0.75, 0.4, 0.5, 0.2, 0.5, 0.4, 1.0, 0.6, 1.0, 0.6, 0.75, 0.4, 0.75, 0.4, 0.25, 0.6, 0.25, 0.6, 0.0, 0.4, 0.0, 0.4, 0.5, 0.6, 0.5, 0.6, 0.25, 0.4, 0.25, 0.4, 0.75, 0.6, 0.75, 0.6, 0.5, 0.4, 0.5, 0.6, 1.0, 0.8, 1.0, 0.8, 0.75, 0.6, 0.75, 0.6, 0.25, 0.8, 0.25, 0.8, 0.0, 0.6, 0.0, 0.6, 0.5, 0.8, 0.5, 0.8, 0.25, 0.6, 0.25, 0.6, 0.75, 0.8, 0.75, 0.8, 0.5, 0.6, 0.5, 0.8, 1.0, 1.0, 1.0, 1.0, 0.75, 0.8, 0.75, 0.8, 0.25, 1.0, 0.25, 1.0, 0.0, 0.8, 0.0, 0.8, 0.5, 1.0, 0.5, 1.0, 0.25, 0.8, 0.25, 0.8, 0.75, 1.0, 0.75, 1.0, 0.5, 0.8, 0.5, 0.0, 1.0, 0.2, 1.0, 0.2, 0.75, 0.0, 0.75, 0.0, 0.25, 0.2, 0.25, 0.2, 0.0, 0.0, 0.0, 0.0, 0.5, 0.2, 0.5, 0.2, 0.25, 0.0, 0.25, 0.0, 0.75, 0.2, 0.75, 0.2, 0.5, 0.0, 0.5, 0.2, 1.0, 0.4, 1.0, 0.4, 0.75, 0.2, 0.75, 0.2, 0.25, 0.4, 0.25, 0.4, 0.0, 0.2, 0.0, 0.2, 0.5, 0.4, 0.5, 0.4, 0.25, 0.2, 0.25, 0.2, 0.75, 0.4, 0.75, 0.4, 0.5, 0.2, 0.5, 0.4, 1.0, 0.6, 1.0, 0.6, 0.75, 0.4, 0.75, 0.4, 0.25, 0.6, 0.25, 0.6, 0.0, 0.4, 0.0, 0.4, 0.5, 0.6, 0.5, 0.6, 0.25, 0.4, 0.25, 0.4, 0.75, 0.6, 0.75, 0.6, 0.5, 0.4, 0.5, 0.6, 1.0, 0.8, 1.0, 0.8, 0.75, 0.6, 0.75, 0.6, 0.25, 0.8, 0.25, 0.8, 0.0, 0.6, 0.0, 0.6, 0.5, 0.8, 0.5, 0.8, 0.25, 0.6, 0.25, 0.6, 0.75, 0.8, 0.75, 0.8, 0.5, 0.6, 0.5, 0.8, 1.0, 1.0, 1.0, 1.0, 0.75, 0.8, 0.75, 0.8, 0.25, 1.0, 0.25, 1.0, 0.0, 0.8, 0.0, 0.8, 0.5, 1.0, 0.5, 1.0, 0.25, 0.8, 0.25, 0.8, 0.75, 1.0, 0.75, 1.0, 0.5, 0.8, 0.5, 0.0, 1.0, 0.2, 1.0, 0.2, 0.75, 0.0, 0.75, 0.0, 0.25, 0.2, 0.25, 0.2, 0.0, 0.0, 0.0, 0.0, 0.5, 0.2, 0.5, 0.2, 0.25, 0.0, 0.25, 0.0, 0.75, 0.2, 0.75, 0.2, 0.5, 0.0, 0.5, 0.2, 1.0, 0.4, 1.0, 0.4, 0.75, 0.2, 0.75, 0.2, 0.25, 0.4, 0.25, 0.4, 0.0, 0.2, 0.0, 0.2, 0.5, 0.4, 0.5, 0.4, 0.25, 0.2, 0.25, 0.2, 0.75, 0.4, 0.75, 0.4, 0.5, 0.2, 0.5, 0.4, 1.0, 0.6, 1.0, 0.6, 0.75, 0.4, 0.75, 0.4, 0.25, 0.6, 0.25, 0.6, 0.0, 0.4, 0.0, 0.4, 0.5, 0.6, 0.5, 0.6, 0.25, 0.4, 0.25, 0.4, 0.75, 0.6, 0.75, 0.6, 0.5, 0.4, 0.5, 0.6, 1.0, 0.8, 1.0, 0.8, 0.75, 0.6, 0.75, 0.6, 0.25, 0.8, 0.25, 0.8, 0.0, 0.6, 0.0, 0.6, 0.5, 0.8, 0.5, 0.8, 0.25, 0.6, 0.25, 0.6, 0.75, 0.8, 0.75, 0.8, 0.5, 0.6, 0.5, 0.8, 1.0, 1.0, 1.0, 1.0, 0.75, 0.8, 0.75, 0.8, 0.25, 1.0, 0.25, 1.0, 0.0, 0.8, 0.0, 0.8, 0.5, 1.0, 0.5, 1.0, 0.25, 0.8, 0.25, 0.8, 0.75, 1.0, 0.75, 1.0, 0.5, 0.8, 0.5, 0.0, 1.0, 0.2, 1.0, 0.2, 0.75, 0.0, 0.75, 0.0, 0.25, 0.2, 0.25, 0.2, 0.0, 0.0, 0.0, 0.0, 0.5, 0.2, 0.5, 0.2, 0.25, 0.0, 0.25, 0.0, 0.75, 0.2, 0.75, 0.2, 0.5, 0.0, 0.5, 0.2, 1.0, 0.4, 1.0, 0.4, 0.75, 0.2, 0.75, 0.2, 0.25, 0.4, 0.25, 0.4, 0.0, 0.2, 0.0, 0.2, 0.5, 0.4, 0.5, 0.4, 0.25, 0.2, 0.25, 0.2, 0.75, 0.4, 0.75, 0.4, 0.5, 0.2, 0.5, 0.4, 1.0, 0.6, 1.0, 0.6, 0.75, 0.4, 0.75, 0.4, 0.25, 0.6, 0.25, 0.6, 0.0, 0.4, 0.0, 0.4, 0.5, 0.6, 0.5, 0.6, 0.25, 0.4, 0.25, 0.4, 0.75, 0.6, 0.75, 0.6, 0.5, 0.4, 0.5, 0.6, 1.0, 0.8, 1.0, 0.8, 0.75, 0.6, 0.75, 0.6, 0.25, 0.8, 0.25, 0.8, 0.0, 0.6, 0.0, 0.6, 0.5, 0.8, 0.5, 0.8, 0.25, 0.6, 0.25, 0.6, 0.75, 0.8, 0.75, 0.8, 0.5, 0.6, 0.5, 0.8, 1.0, 1.0, 1.0, 1.0, 0.75, 0.8, 0.75, 0.8, 0.25, 1.0, 0.25, 1.0, 0.0, 0.8, 0.0, 0.8, 0.5, 1.0, 0.5, 1.0, 0.25, 0.8, 0.25, 0.8, 0.75, 1.0, 0.75, 1.0, 0.5, 0.8, 0.5, 0.0, 1.0, 0.2, 1.0, 0.2, 0.75, 0.0, 0.75, 0.0, 0.25, 0.2, 0.25, 0.2, 0.0, 0.0, 0.0, 0.0, 0.5, 0.2, 0.5, 0.2, 0.25, 0.0, 0.25, 0.0, 0.75, 0.2, 0.75, 0.2, 0.5, 0.0, 0.5, 0.2, 1.0, 0.4, 1.0, 0.4, 0.75, 0.2, 0.75, 0.2, 0.25, 0.4, 0.25, 0.4, 0.0, 0.2, 0.0, 0.2, 0.5, 0.4, 0.5, 0.4, 0.25, 0.2, 0.25, 0.2, 0.75, 0.4, 0.75, 0.4, 0.5, 0.2, 0.5, 0.4, 1.0, 0.6, 1.0, 0.6, 0.75, 0.4, 0.75, 0.4, 0.25, 0.6, 0.25, 0.6, 0.0, 0.4, 0.0, 0.4, 0.5, 0.6, 0.5, 0.6, 0.25, 0.4, 0.25, 0.4, 0.75, 0.6, 0.75, 0.6, 0.5, 0.4, 0.5, 0.6, 1.0, 0.8, 1.0, 0.8, 0.75, 0.6, 0.75, 0.6, 0.25, 0.8, 0.25, 0.8, 0.0, 0.6, 0.0, 0.6, 0.5, 0.8, 0.5, 0.8, 0.25, 0.6, 0.25, 0.6, 0.75, 0.8, 0.75, 0.8, 0.5, 0.6, 0.5, 0.8, 1.0, 1.0, 1.0, 1.0, 0.75, 0.8, 0.75, 0.8, 0.25, 1.0, 0.25, 1.0, 0.0, 0.8, 0.0, 0.8, 0.5, 1.0, 0.5, 1.0, 0.25, 0.8, 0.25, 0.8, 0.75, 1.0, 0.75, 1.0, 0.5, 0.8, 0.5, 0.0, 1.0, 0.2, 1.0, 0.2, 0.75, 0.0, 0.75, 0.0, 0.25, 0.2, 0.25, 0.2, 0.0, 0.0, 0.0, 0.0, 0.5, 0.2, 0.5, 0.2, 0.25, 0.0, 0.25, 0.0, 0.75, 0.2, 0.75, 0.2, 0.5, 0.0, 0.5, 0.2, 1.0, 0.4, 1.0, 0.4, 0.75, 0.2, 0.75, 0.2, 0.25, 0.4, 0.25, 0.4, 0.0, 0.2, 0.0, 0.2, 0.5, 0.4, 0.5, 0.4, 0.25, 0.2, 0.25, 0.2, 0.75, 0.4, 0.75, 0.4, 0.5, 0.2, 0.5, 0.4, 1.0, 0.6, 1.0, 0.6, 0.75, 0.4, 0.75, 0.4, 0.25, 0.6, 0.25, 0.6, 0.0, 0.4, 0.0, 0.4, 0.5, 0.6, 0.5, 0.6, 0.25, 0.4, 0.25, 0.4, 0.75, 0.6, 0.75, 0.6, 0.5, 0.4, 0.5, 0.6, 1.0, 0.8, 1.0, 0.8, 0.75, 0.6, 0.75, 0.6, 0.25, 0.8, 0.25, 0.8, 0.0, 0.6, 0.0, 0.6, 0.5, 0.8, 0.5, 0.8, 0.25, 0.6, 0.25, 0.6, 0.75, 0.8, 0.75, 0.8, 0.5, 0.6, 0.5, 0.8, 1.0, 1.0, 1.0, 1.0, 0.75, 0.8, 0.75, 0.8, 0.25, 1.0, 0.25, 1.0, 0.0, 0.8, 0.0, 0.8, 0.5, 1.0, 0.5, 1.0, 0.25, 0.8, 0.25, 0.8, 0.75, 1.0, 0.75, 1.0, 0.5, 0.8, 0.5, 0.0, 1.0, 0.2, 1.0, 0.2, 0.75, 0.0, 0.75, 0.0, 0.25, 0.2, 0.25, 0.2, 0.0, 0.0, 0.0, 0.0, 0.5, 0.2, 0.5, 0.2, 0.25, 0.0, 0.25, 0.0, 0.75, 0.2, 0.75, 0.2, 0.5, 0.0, 0.5, 0.2, 1.0, 0.4, 1.0, 0.4, 0.75, 0.2, 0.75, 0.2, 0.25, 0.4, 0.25, 0.4, 0.0, 0.2, 0.0, 0.2, 0.5, 0.4, 0.5, 0.4, 0.25, 0.2, 0.25, 0.2, 0.75, 0.4, 0.75, 0.4, 0.5, 0.2, 0.5, 0.4, 1.0, 0.6, 1.0, 0.6, 0.75, 0.4, 0.75, 0.4, 0.25, 0.6, 0.25, 0.6, 0.0, 0.4, 0.0, 0.4, 0.5, 0.6, 0.5, 0.6, 0.25, 0.4, 0.25, 0.4, 0.75, 0.6, 0.75, 0.6, 0.5, 0.4, 0.5, 0.6, 1.0, 0.8, 1.0, 0.8, 0.75, 0.6, 0.75, 0.6, 0.25, 0.8, 0.25, 0.8, 0.0, 0.6, 0.0, 0.6, 0.5, 0.8, 0.5, 0.8, 0.25, 0.6, 0.25, 0.6, 0.75, 0.8, 0.75, 0.8, 0.5, 0.6, 0.5, 0.8, 1.0, 1.0, 1.0, 1.0, 0.75, 0.8, 0.75, 0.8, 0.25, 1.0, 0.25, 1.0, 0.0, 0.8, 0.0, 0.8, 0.5, 1.0, 0.5, 1.0, 0.25, 0.8, 0.25, 0.8, 0.75, 1.0, 0.75, 1.0, 0.5, 0.8, 0.5, 0.0, 1.0, 0.2, 1.0, 0.2, 0.75, 0.0, 0.75, 0.0, 0.25, 0.2, 0.25, 0.2, 0.0, 0.0, 0.0, 0.0, 0.5, 0.2, 0.5, 0.2, 0.25, 0.0, 0.25, 0.0, 0.75, 0.2, 0.75, 0.2, 0.5, 0.0, 0.5, 0.2, 1.0, 0.4, 1.0, 0.4, 0.75, 0.2, 0.75, 0.2, 0.25, 0.4, 0.25, 0.4, 0.0, 0.2, 0.0, 0.2, 0.5, 0.4, 0.5, 0.4, 0.25, 0.2, 0.25, 0.2, 0.75, 0.4, 0.75, 0.4, 0.5, 0.2, 0.5, 0.4, 1.0, 0.6, 1.0, 0.6, 0.75, 0.4, 0.75, 0.4, 0.25, 0.6, 0.25, 0.6, 0.0, 0.4, 0.0, 0.4, 0.5, 0.6, 0.5, 0.6, 0.25, 0.4, 0.25, 0.4, 0.75, 0.6, 0.75, 0.6, 0.5, 0.4, 0.5, 0.6, 1.0, 0.8, 1.0, 0.8, 0.75, 0.6, 0.75, 0.6, 0.25, 0.8, 0.25, 0.8, 0.0, 0.6, 0.0, 0.6, 0.5, 0.8, 0.5, 0.8, 0.25, 0.6, 0.25, 0.6, 0.75, 0.8, 0.75, 0.8, 0.5, 0.6, 0.5, 0.8, 1.0, 1.0, 1.0, 1.0, 0.75, 0.8, 0.75, 0.8, 0.25, 1.0, 0.25, 1.0, 0.0, 0.8, 0.0, 0.8, 0.5, 1.0, 0.5, 1.0, 0.25, 0.8, 0.25, 0.8, 0.75, 1.0, 0.75, 1.0, 0.5, 0.8, 0.5, 0.0, 1.0, 0.2, 1.0, 0.2, 0.75, 0.0, 0.75, 0.0, 0.25, 0.2, 0.25, 0.2, 0.0, 0.0, 0.0, 0.0, 0.5, 0.2, 0.5, 0.2, 0.25, 0.0, 0.25, 0.0, 0.75, 0.2, 0.75, 0.2, 0.5, 0.0, 0.5, 0.2, 1.0, 0.4, 1.0, 0.4, 0.75, 0.2, 0.75, 0.2, 0.25, 0.4, 0.25, 0.4, 0.0, 0.2, 0.0, 0.2, 0.5, 0.4, 0.5, 0.4, 0.25, 0.2, 0.25, 0.2, 0.75, 0.4, 0.75, 0.4, 0.5, 0.2, 0.5, 0.4, 1.0, 0.6, 1.0, 0.6, 0.75, 0.4, 0.75, 0.4, 0.25, 0.6, 0.25, 0.6, 0.0, 0.4, 0.0, 0.4, 0.5, 0.6, 0.5, 0.6, 0.25, 0.4, 0.25, 0.4, 0.75, 0.6, 0.75, 0.6, 0.5, 0.4, 0.5, 0.6, 1.0, 0.8, 1.0, 0.8, 0.75, 0.6, 0.75, 0.6, 0.25, 0.8, 0.25, 0.8, 0.0, 0.6, 0.0, 0.6, 0.5, 0.8, 0.5, 0.8, 0.25, 0.6, 0.25, 0.6, 0.75, 0.8, 0.75, 0.8, 0.5, 0.6, 0.5, 0.8, 1.0, 1.0, 1.0, 1.0, 0.75, 0.8, 0.75, 0.8, 0.25, 1.0, 0.25, 1.0, 0.0, 0.8, 0.0, 0.8, 0.5, 1.0, 0.5, 1.0, 0.25, 0.8, 0.25, 0.8, 0.75, 1.0, 0.75, 1.0, 0.5, 0.8, 0.5, 0.0, 1.0, 0.2, 1.0, 0.2, 0.75, 0.0, 0.75, 0.0, 0.25, 0.2, 0.25, 0.2, 0.0, 0.0, 0.0, 0.0, 0.5, 0.2, 0.5, 0.2, 0.25, 0.0, 0.25, 0.0, 0.75, 0.2, 0.75, 0.2, 0.5, 0.0, 0.5, 0.2, 1.0, 0.4, 1.0, 0.4, 0.75, 0.2, 0.75, 0.2, 0.25, 0.4, 0.25, 0.4, 0.0, 0.2, 0.0, 0.2, 0.5, 0.4, 0.5, 0.4, 0.25, 0.2, 0.25, 0.2, 0.75, 0.4, 0.75, 0.4, 0.5, 0.2, 0.5, 0.4, 1.0, 0.6, 1.0, 0.6, 0.75, 0.4, 0.75, 0.4, 0.25, 0.6, 0.25, 0.6, 0.0, 0.4, 0.0, 0.4, 0.5, 0.6, 0.5, 0.6, 0.25, 0.4, 0.25, 0.4, 0.75, 0.6, 0.75, 0.6, 0.5, 0.4, 0.5, 0.6, 1.0, 0.8, 1.0, 0.8, 0.75, 0.6, 0.75, 0.6, 0.25, 0.8, 0.25, 0.8, 0.0, 0.6, 0.0, 0.6, 0.5, 0.8, 0.5, 0.8, 0.25, 0.6, 0.25, 0.6, 0.75, 0.8, 0.75, 0.8, 0.5, 0.6, 0.5, 0.8, 1.0, 1.0, 1.0, 1.0, 0.75, 0.8, 0.75, 0.8, 0.25, 1.0, 0.25, 1.0, 0.0, 0.8, 0.0, 0.8, 0.5, 1.0, 0.5, 1.0, 0.25, 0.8, 0.25, 0.8, 0.75, 1.0, 0.75, 1.0, 0.5, 0.8, 0.5, 0.0, 1.0, 0.2, 1.0, 0.2, 0.75, 0.0, 0.75, 0.0, 0.25, 0.2, 0.25, 0.2, 0.0, 0.0, 0.0, 0.0, 0.5, 0.2, 0.5, 0.2, 0.25, 0.0, 0.25, 0.0, 0.75, 0.2, 0.75, 0.2, 0.5, 0.0, 0.5, 0.2, 1.0, 0.4, 1.0, 0.4, 0.75, 0.2, 0.75, 0.2, 0.25, 0.4, 0.25, 0.4, 0.0, 0.2, 0.0, 0.2, 0.5, 0.4, 0.5, 0.4, 0.25, 0.2, 0.25, 0.2, 0.75, 0.4, 0.75, 0.4, 0.5, 0.2, 0.5, 0.4, 1.0, 0.6, 1.0, 0.6, 0.75, 0.4, 0.75, 0.4, 0.25, 0.6, 0.25, 0.6, 0.0, 0.4, 0.0, 0.4, 0.5, 0.6, 0.5, 0.6, 0.25, 0.4, 0.25, 0.4, 0.75, 0.6, 0.75, 0.6, 0.5, 0.4, 0.5, 0.6, 1.0, 0.8, 1.0, 0.8, 0.75, 0.6, 0.75, 0.6, 0.25, 0.8, 0.25, 0.8, 0.0, 0.6, 0.0, 0.6, 0.5, 0.8, 0.5, 0.8, 0.25, 0.6, 0.25, 0.6, 0.75, 0.8, 0.75, 0.8, 0.5, 0.6, 0.5, 0.8, 1.0, 1.0, 1.0, 1.0, 0.75, 0.8, 0.75, 0.8, 0.25, 1.0, 0.25, 1.0, 0.0, 0.8, 0.0, 0.8, 0.5, 1.0, 0.5, 1.0, 0.25, 0.8, 0.25, 0.8, 0.75, 1.0, 0.75, 1.0, 0.5, 0.8, 0.5, 0.0, 1.0, 0.2, 1.0, 0.2, 0.75, 0.0, 0.75, 0.0, 0.25, 0.2, 0.25, 0.2, 0.0, 0.0, 0.0, 0.0, 0.5, 0.2, 0.5, 0.2, 0.25, 0.0, 0.25, 0.0, 0.75, 0.2, 0.75, 0.2, 0.5, 0.0, 0.5, 0.2, 1.0, 0.4, 1.0, 0.4, 0.75, 0.2, 0.75, 0.2, 0.25, 0.4, 0.25, 0.4, 0.0, 0.2, 0.0, 0.2, 0.5, 0.4, 0.5, 0.4, 0.25, 0.2, 0.25, 0.2, 0.75, 0.4, 0.75, 0.4, 0.5, 0.2, 0.5, 0.4, 1.0, 0.6, 1.0, 0.6, 0.75, 0.4, 0.75, 0.4, 0.25, 0.6, 0.25, 0.6, 0.0, 0.4, 0.0, 0.4, 0.5, 0.6, 0.5, 0.6, 0.25, 0.4, 0.25, 0.4, 0.75, 0.6, 0.75, 0.6, 0.5, 0.4, 0.5, 0.6, 1.0, 0.8, 1.0, 0.8, 0.75, 0.6, 0.75, 0.6, 0.25, 0.8, 0.25, 0.8, 0.0, 0.6, 0.0, 0.6, 0.5, 0.8, 0.5, 0.8, 0.25, 0.6, 0.25, 0.6, 0.75, 0.8, 0.75, 0.8, 0.5, 0.6, 0.5, 0.8, 1.0, 1.0, 1.0, 1.0, 0.75, 0.8, 0.75, 0.8, 0.25, 1.0, 0.25, 1.0, 0.0, 0.8, 0.0, 0.8, 0.5, 1.0, 0.5, 1.0, 0.25, 0.8, 0.25, 0.8, 0.75, 1.0, 0.75, 1.0, 0.5, 0.8, 0.5, 0.0, 1.0, 0.2, 1.0, 0.2, 0.75, 0.0, 0.75, 0.0, 0.25, 0.2, 0.25, 0.2, 0.0, 0.0, 0.0, 0.0, 0.5, 0.2, 0.5, 0.2, 0.25, 0.0, 0.25, 0.0, 0.75, 0.2, 0.75, 0.2, 0.5, 0.0, 0.5, 0.2, 1.0, 0.4, 1.0, 0.4, 0.75, 0.2, 0.75, 0.2, 0.25, 0.4, 0.25, 0.4, 0.0, 0.2, 0.0, 0.2, 0.5, 0.4, 0.5, 0.4, 0.25, 0.2, 0.25, 0.2, 0.75, 0.4, 0.75, 0.4, 0.5, 0.2, 0.5, 0.4, 1.0, 0.6, 1.0, 0.6, 0.75, 0.4, 0.75, 0.4, 0.25, 0.6, 0.25, 0.6, 0.0, 0.4, 0.0, 0.4, 0.5, 0.6, 0.5, 0.6, 0.25, 0.4, 0.25, 0.4, 0.75, 0.6, 0.75, 0.6, 0.5, 0.4, 0.5, 0.6, 1.0, 0.8, 1.0, 0.8, 0.75, 0.6, 0.75, 0.6, 0.25, 0.8, 0.25, 0.8, 0.0, 0.6, 0.0, 0.6, 0.5, 0.8, 0.5, 0.8, 0.25, 0.6, 0.25, 0.6, 0.75, 0.8, 0.75, 0.8, 0.5, 0.6, 0.5, 0.8, 1.0, 1.0, 1.0, 1.0, 0.75, 0.8, 0.75, 0.8, 0.25, 1.0, 0.25, 1.0, 0.0, 0.8, 0.0, 0.8, 0.5, 1.0, 0.5, 1.0, 0.25, 0.8, 0.25, 0.8, 0.75, 1.0, 0.75, 1.0, 0.5, 0.8, 0.5, 0.0, 1.0, 0.2, 1.0, 0.2, 0.75, 0.0, 0.75, 0.0, 0.25, 0.2, 0.25, 0.2, 0.0, 0.0, 0.0, 0.0, 0.5, 0.2, 0.5, 0.2, 0.25, 0.0, 0.25, 0.0, 0.75, 0.2, 0.75, 0.2, 0.5, 0.0, 0.5, 0.2, 1.0, 0.4, 1.0, 0.4, 0.75, 0.2, 0.75, 0.2, 0.25, 0.4, 0.25, 0.4, 0.0, 0.2, 0.0, 0.2, 0.5, 0.4, 0.5, 0.4, 0.25, 0.2, 0.25, 0.2, 0.75, 0.4, 0.75, 0.4, 0.5, 0.2, 0.5, 0.4, 1.0, 0.6, 1.0, 0.6, 0.75, 0.4, 0.75, 0.4, 0.25, 0.6, 0.25, 0.6, 0.0, 0.4, 0.0, 0.4, 0.5, 0.6, 0.5, 0.6, 0.25, 0.4, 0.25, 0.4, 0.75, 0.6, 0.75, 0.6, 0.5, 0.4, 0.5, 0.6, 1.0, 0.8, 1.0, 0.8, 0.75, 0.6, 0.75, 0.6, 0.25, 0.8, 0.25, 0.8, 0.0, 0.6, 0.0, 0.6, 0.5, 0.8, 0.5, 0.8, 0.25, 0.6, 0.25, 0.6, 0.75, 0.8, 0.75, 0.8, 0.5, 0.6, 0.5, 0.8, 1.0, 1.0, 1.0, 1.0, 0.75, 0.8, 0.75, 0.8, 0.25, 1.0, 0.25, 1.0, 0.0, 0.8, 0.0, 0.8, 0.5, 1.0, 0.5, 1.0, 0.25, 0.8, 0.25, 0.8, 0.75, 1.0, 0.75, 1.0, 0.5, 0.8, 0.5, 0.0, 1.0, 0.2, 1.0, 0.2, 0.75, 0.0, 0.75, 0.0, 0.25, 0.2, 0.25, 0.2, 0.0, 0.0, 0.0, 0.0, 0.5, 0.2, 0.5, 0.2, 0.25, 0.0, 0.25, 0.0, 0.75, 0.2, 0.75, 0.2, 0.5, 0.0, 0.5, 0.2, 1.0, 0.4, 1.0, 0.4, 0.75, 0.2, 0.75, 0.2, 0.25, 0.4, 0.25, 0.4, 0.0, 0.2, 0.0, 0.2, 0.5, 0.4, 0.5, 0.4, 0.25, 0.2, 0.25, 0.2, 0.75, 0.4, 0.75, 0.4, 0.5, 0.2, 0.5, 0.4, 1.0, 0.6, 1.0, 0.6, 0.75, 0.4, 0.75, 0.4, 0.25, 0.6, 0.25, 0.6, 0.0, 0.4, 0.0, 0.4, 0.5, 0.6, 0.5, 0.6, 0.25, 0.4, 0.25, 0.4, 0.75, 0.6, 0.75, 0.6, 0.5, 0.4, 0.5, 0.6, 1.0, 0.8, 1.0, 0.8, 0.75, 0.6, 0.75, 0.6, 0.25, 0.8, 0.25, 0.8, 0.0, 0.6, 0.0, 0.6, 0.5, 0.8, 0.5, 0.8, 0.25, 0.6, 0.25, 0.6, 0.75, 0.8, 0.75, 0.8, 0.5, 0.6, 0.5, 0.8, 1.0, 1.0, 1.0, 1.0, 0.75, 0.8, 0.75, 0.8, 0.25, 1.0, 0.25, 1.0, 0.0, 0.8, 0.0, 0.8, 0.5, 1.0, 0.5, 1.0, 0.25, 0.8, 0.25, 0.8, 0.75, 1.0, 0.75, 1.0, 0.5, 0.8, 0.5, 0.0, 1.0, 0.2, 1.0, 0.2, 0.75, 0.0, 0.75, 0.0, 0.25, 0.2, 0.25, 0.2, 0.0, 0.0, 0.0, 0.0, 0.5, 0.2, 0.5, 0.2, 0.25, 0.0, 0.25, 0.0, 0.75, 0.2, 0.75, 0.2, 0.5, 0.0, 0.5, 0.2, 1.0, 0.4, 1.0, 0.4, 0.75, 0.2, 0.75, 0.2, 0.25, 0.4, 0.25, 0.4, 0.0, 0.2, 0.0, 0.2, 0.5, 0.4, 0.5, 0.4, 0.25, 0.2, 0.25, 0.2, 0.75, 0.4, 0.75, 0.4, 0.5, 0.2, 0.5, 0.4, 1.0, 0.6, 1.0, 0.6, 0.75, 0.4, 0.75, 0.4, 0.25, 0.6, 0.25, 0.6, 0.0, 0.4, 0.0, 0.4, 0.5, 0.6, 0.5, 0.6, 0.25, 0.4, 0.25, 0.4, 0.75, 0.6, 0.75, 0.6, 0.5, 0.4, 0.5, 0.6, 1.0, 0.8, 1.0, 0.8, 0.75, 0.6, 0.75, 0.6, 0.25, 0.8, 0.25, 0.8, 0.0, 0.6, 0.0, 0.6, 0.5, 0.8, 0.5, 0.8, 0.25, 0.6, 0.25, 0.6, 0.75, 0.8, 0.75, 0.8, 0.5, 0.6, 0.5, 0.8, 1.0, 1.0, 1.0, 1.0, 0.75, 0.8, 0.75, 0.8, 0.25, 1.0, 0.25, 1.0, 0.0, 0.8, 0.0, 0.8, 0.5, 1.0, 0.5, 1.0, 0.25, 0.8, 0.25, 0.8, 0.75, 1.0, 0.75, 1.0, 0.5, 0.8, 0.5, 0.0, 1.0, 0.2, 1.0, 0.2, 0.75, 0.0, 0.75, 0.0, 0.25, 0.2, 0.25, 0.2, 0.0, 0.0, 0.0, 0.0, 0.5, 0.2, 0.5, 0.2, 0.25, 0.0, 0.25, 0.0, 0.75, 0.2, 0.75, 0.2, 0.5, 0.0, 0.5, 0.2, 1.0, 0.4, 1.0, 0.4, 0.75, 0.2, 0.75, 0.2, 0.25, 0.4, 0.25, 0.4, 0.0, 0.2, 0.0, 0.2, 0.5, 0.4, 0.5, 0.4, 0.25, 0.2, 0.25, 0.2, 0.75, 0.4, 0.75, 0.4, 0.5, 0.2, 0.5, 0.4, 1.0, 0.6, 1.0, 0.6, 0.75, 0.4, 0.75, 0.4, 0.25, 0.6, 0.25, 0.6, 0.0, 0.4, 0.0, 0.4, 0.5, 0.6, 0.5, 0.6, 0.25, 0.4, 0.25, 0.4, 0.75, 0.6, 0.75, 0.6, 0.5, 0.4, 0.5, 0.6, 1.0, 0.8, 1.0, 0.8, 0.75, 0.6, 0.75, 0.6, 0.25, 0.8, 0.25, 0.8, 0.0, 0.6, 0.0, 0.6, 0.5, 0.8, 0.5, 0.8, 0.25, 0.6, 0.25, 0.6, 0.75, 0.8, 0.75, 0.8, 0.5, 0.6, 0.5, 0.8, 1.0, 1.0, 1.0, 1.0, 0.75, 0.8, 0.75, 0.8, 0.25, 1.0, 0.25, 1.0, 0.0, 0.8, 0.0, 0.8, 0.5, 1.0, 0.5, 1.0, 0.25, 0.8, 0.25, 0.8, 0.75, 1.0, 0.75, 1.0, 0.5, 0.8, 0.5, 0.0, 1.0, 0.2, 1.0, 0.2, 0.75, 0.0, 0.75, 0.0, 0.25, 0.2, 0.25, 0.2, 0.0, 0.0, 0.0, 0.0, 0.5, 0.2, 0.5, 0.2, 0.25, 0.0, 0.25, 0.0, 0.75, 0.2, 0.75, 0.2, 0.5, 0.0, 0.5, 0.2, 1.0, 0.4, 1.0, 0.4, 0.75, 0.2, 0.75, 0.2, 0.25, 0.4, 0.25, 0.4, 0.0, 0.2, 0.0, 0.2, 0.5, 0.4, 0.5, 0.4, 0.25, 0.2, 0.25, 0.2, 0.75, 0.4, 0.75, 0.4, 0.5, 0.2, 0.5, 0.4, 1.0, 0.6, 1.0, 0.6, 0.75, 0.4, 0.75, 0.4, 0.25, 0.6, 0.25, 0.6, 0.0, 0.4, 0.0, 0.4, 0.5, 0.6, 0.5, 0.6, 0.25, 0.4, 0.25, 0.4, 0.75, 0.6, 0.75, 0.6, 0.5, 0.4, 0.5, 0.6, 1.0, 0.8, 1.0, 0.8, 0.75, 0.6, 0.75, 0.6, 0.25, 0.8, 0.25, 0.8, 0.0, 0.6, 0.0, 0.6, 0.5, 0.8, 0.5, 0.8, 0.25, 0.6, 0.25, 0.6, 0.75, 0.8, 0.75, 0.8, 0.5, 0.6, 0.5, 0.8, 1.0, 1.0, 1.0, 1.0, 0.75, 0.8, 0.75, 0.8, 0.25, 1.0, 0.25, 1.0, 0.0, 0.8, 0.0, 0.8, 0.5, 1.0, 0.5, 1.0, 0.25, 0.8, 0.25, 0.8, 0.75, 1.0, 0.75, 1.0, 0.5, 0.8, 0.5, 0.0, 1.0, 0.2, 1.0, 0.2, 0.75, 0.0, 0.75, 0.0, 0.25, 0.2, 0.25, 0.2, 0.0, 0.0, 0.0, 0.0, 0.5, 0.2, 0.5, 0.2, 0.25, 0.0, 0.25, 0.0, 0.75, 0.2, 0.75, 0.2, 0.5, 0.0, 0.5, 0.2, 1.0, 0.4, 1.0, 0.4, 0.75, 0.2, 0.75, 0.2, 0.25, 0.4, 0.25, 0.4, 0.0, 0.2, 0.0, 0.2, 0.5, 0.4, 0.5, 0.4, 0.25, 0.2, 0.25, 0.2, 0.75, 0.4, 0.75, 0.4, 0.5, 0.2, 0.5, 0.4, 1.0, 0.6, 1.0, 0.6, 0.75, 0.4, 0.75, 0.4, 0.25, 0.6, 0.25, 0.6, 0.0, 0.4, 0.0, 0.4, 0.5, 0.6, 0.5, 0.6, 0.25, 0.4, 0.25, 0.4, 0.75, 0.6, 0.75, 0.6, 0.5, 0.4, 0.5, 0.6, 1.0, 0.8, 1.0, 0.8, 0.75, 0.6, 0.75, 0.6, 0.25, 0.8, 0.25, 0.8, 0.0, 0.6, 0.0, 0.6, 0.5, 0.8, 0.5, 0.8, 0.25, 0.6, 0.25, 0.6, 0.75, 0.8, 0.75, 0.8, 0.5, 0.6, 0.5, 0.8, 1.0, 1.0, 1.0, 1.0, 0.75, 0.8, 0.75, 0.8, 0.25, 1.0, 0.25, 1.0, 0.0, 0.8, 0.0, 0.8, 0.5, 1.0, 0.5, 1.0, 0.25, 0.8, 0.25, 0.8, 0.75, 1.0, 0.75, 1.0, 0.5, 0.8, 0.5])
me_cutree_003.materials.append(mat_dead_tree_trunk)
me_cutree_003.materials.append(mat_snow)
me_cutree_003.use_remesh_preserve_volume = False
me_cutree_003.use_remesh_preserve_attributes = False
me_cutree_003.use_mirror_vertex_groups = False
me_cutree_003.update()

# ---- objects
ob_tree_dead = bpy.data.objects.new('tree dead', me_cutree_003)
ob_lamp = bpy.data.objects.new('Lamp', light_lamp)
ob_camera = bpy.data.objects.new('Camera', cam_camera)

# ---- transforms, parenting, visibility, modifiers, constraints
ob_tree_dead.location = (-2.674, 1.936, 0.0)
ob_tree_dead.lineart.crease_threshold = 0.0
ob_lamp.location = (4.076, 1.005, 5.904)
ob_lamp.rotation_euler = (0.6538, 0.2705, 1.182)
ob_lamp.lock_rotations_4d = False
ob_lamp.empty_display_type = 'ARROWS'
ob_lamp.color = (0.0, 0.0, 0.0, 0.0)
ob_lamp.lineart.crease_threshold = 0.0
ob_camera.location = (7.481, -6.508, 5.344)
ob_camera.rotation_euler = (1.109, 0.0, 0.8149)
ob_camera.lock_rotations_4d = False
ob_camera.empty_display_type = 'ARROWS'
ob_camera.color = (0.0, 0.0, 0.0, 0.0)
ob_camera.display_type = 'WIRE'
ob_camera.lineart.crease_threshold = 0.0

# ---- collection membership
col_collection_1.objects.link(ob_tree_dead)
col_collection_1.objects.link(ob_lamp)
col_collection_1.objects.link(ob_camera)

# ---- scene / render settings (as saved in the file)
scene.camera = ob_camera
scene.frame_start = 1; scene.frame_end = 250; scene.frame_set(21)
scene.render.engine = 'BLENDER_EEVEE_NEXT'
scene.render.resolution_percentage = 50
scene.render.dither_intensity = 0.0
scene.cycles.use_denoising = False
scene.cycles.samples = 128
scene.cycles.sampling_pattern = 'TABULATED_SOBOL'
scene.cycles.use_adaptive_sampling = False
scene.cycles.use_light_tree = False
scene.cycles.blur_glossy = 0.0
scene.cycles.sample_clamp_indirect = 0.0
scene.view_settings.view_transform = 'Standard'
bpy.context.view_layer.update()
